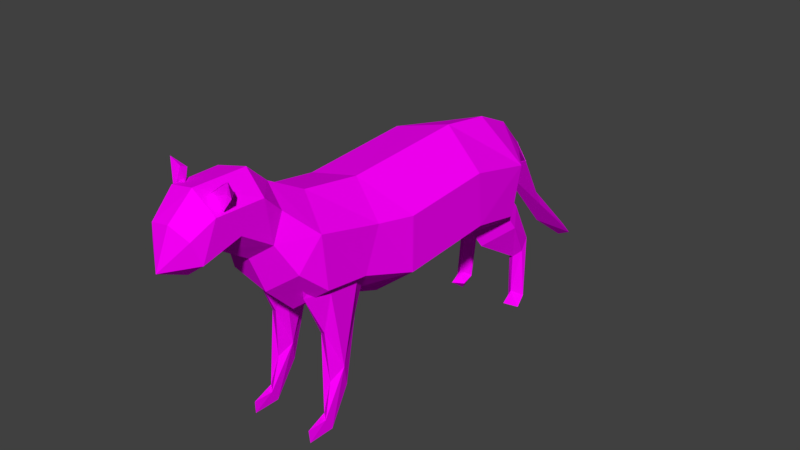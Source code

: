 # Source: cat.blend  (saved by Blender 2.77.0; exported with 4.5.12 LTS)
import bpy
from mathutils import Matrix  # noqa: F401  (used for matrix-valued properties, if any)

bpy.ops.wm.read_factory_settings(use_empty=True)
scene = bpy.context.scene
scene.name = 'Scene'

# ---- collections
col_collection_1 = bpy.data.collections.new('Collection 1'); scene.collection.children.link(col_collection_1)

# ---- images (referenced by path relative to the original .blend; pixels are not part of the script)
import os
ASSET_DIR = os.environ.get("B2B_ASSET_DIR", "")  # directory of the original .blend (textures are referenced by path, not embedded)
HERE = os.path.dirname(os.path.abspath(__file__))  # packed textures are extracted next to this script under _unpacked/

def load_image(name, relpath, width, height, colorspace="sRGB"):
    """Load a texture the original file referenced (path relative to the .blend, or extracted next to this script)."""
    p = next((c for c in (os.path.join(HERE, relpath), os.path.join(ASSET_DIR, relpath)) if relpath and os.path.exists(c)), "")
    if p:
        img = bpy.data.images.load(p, check_existing=True)
        img.name = name
    else:  # same state as the original file: an image datablock whose file is absent (Cycles renders it pink)
        img = bpy.data.images.new(name, width, height)
        img.source = "FILE"
        img.filepath = "//" + (relpath or name)
    img.colorspace_settings.name = colorspace
    return img
img_colorpalette_jpg = load_image('colorPalette.jpg', 'colorPalette.jpg', 1024, 1024, 'sRGB')

# ---- materials (node trees are filled in below, after node groups)
mat_material = bpy.data.materials.new('Material')
mat_material.alpha_threshold = 0.0
mat_material.roughness = 0.5
mat_material.line_color = (0.0, 0.0, 0.0, 1.0)

# ---- material node trees
mat_material.use_nodes = True; mat_material.node_tree.nodes.clear()
_N = mat_material.node_tree.nodes; _L = mat_material.node_tree.links
n0 = _N.new('ShaderNodeOutputMaterial'); n0.name = 'Material Output'; n0.location = (300, 300)
n1 = _N.new('ShaderNodeBsdfDiffuse'); n1.name = 'Diffuse BSDF'; n1.location = (10, 300)
n2 = _N.new('ShaderNodeTexImage'); n2.name = 'Image Texture'; n2.location = (228, 132)
n2.width = 140
n2.image = img_colorpalette_jpg
n3 = _N.new('ShaderNodeTexCoord'); n3.name = 'Texture Coordinate'; n3.location = (-183, 230)
_L.new(n1.outputs[0], n0.inputs[0])
_L.new(n3.outputs[2], n2.inputs[0])
_L.new(n2.outputs[0], n1.inputs[0])
n0.is_active_output = True

# ---- world
world_world = bpy.data.worlds.new('World'); scene.world = world_world
world_world.color = (0.05088, 0.05088, 0.05088)
world_world.use_sun_shadow = False
world_world.sun_shadow_jitter_overblur = 0.0
world_world.cycles.sampling_method = 'MANUAL'

# ---- meshes
me_cylinder_001 = bpy.data.meshes.new('Cylinder.001')
me_cylinder_001.from_pydata([(-0.3772, -3.383, 1.91), (-0.2522, -3.432, 1.765), (-0.5187, -3.395, 1.995), (-0.4697, -3.43, 1.559), (-0.3425, -3.352, 1.684), (-0.3819, -3.281, 1.861), (-0.5152, -3.326, 1.788), (0.4645, -3.41, 1.77), (0.374, -3.388, 1.791), (0.3509, -3.432, 1.602), (0.4083, -3.395, 1.949), (0.06141, -3.43, 1.68), (0.2345, -3.352, 1.637), (0.3649, -3.281, 1.763), (0.2334, -3.326, 1.839), (0.7697, -0.749, -0.1567), (0.7694, -0.7422, 0.6458), (0.1277, -1.085, 1.13), (0.07366, -2.658, 0.1521), (0.5367, -2.546, 0.4909), (-0.3875, -2.518, 1.446), (-0.3961, -2.834, 1.725), (0.03285, -3.318, 0.9782), (-0.3747, -3.522, 1.736), (0.2368, -3.834, 1.343), (-0.1036, -4.064, 0.9411), (0.141, 0.7718, 1.242), (0.7104, 1.558, -0.2664), (-0.06878, 2.188, 0.07991), (-0.6023, 2.11, 0.251), (-0.4131, 2.162, 0.6531), (-0.04611, 2.292, 0.0662), (0.3393, 2.424, 0.1989), (0.05105, 2.598, 0.3837), (-0.3188, 2.531, 0.302), (0.2115, 3.111, -0.8164), (-0.1732, 3.151, -0.7287), (0.03963, 3.075, -0.53), (-0.0101, 3.386, -1.268), (0.04082, 4.156, -1.633), (0.1763, 4.127, -1.726), (-0.1287, 4.163, -1.665), (-0.003931, 4.089, -1.801), (0.3654, -2.047, -1.821), (0.4286, -1.982, -1.348), (0.4728, -1.717, -1.496), (0.2628, -1.554, -0.6731), (0.3234, -1.783, -1.515), (0.4834, -2.026, -2.023), (0.4816, -2.144, -1.833), (0.3739, -2.067, -2.036), (0.4594, -2.412, -2.042), (0.4448, -2.422, -1.855), (0.2706, -1.95, -0.6951), (0.5217, -1.811, -1.161), (0.4067, -2.03, -0.6052), (0.1181, -1.803, 0.006708), (0.4077, -1.468, -0.5779), (0.2063, -2.234, 0.02335), (0.5371, -2.028, 0.02609), (0.2089, -1.329, -0.02594), (0.3832, -2.346, 0.0285), (0.5339, -1.546, 0.007949), (0.3864, -1.23, -0.02031), (0.265, 2.246, -1.084), (0.4207, 2.081, -1.243), (0.4155, 2.38, -1.973), (0.3376, 2.139, -2.087), (0.3648, 1.744, 0.1173), (0.5562, 2.22, -1.932), (0.4182, 2.079, -1.843), (0.5583, 2.087, -2.086), (0.4307, 1.876, -1.968), (0.3684, 2.428, -0.9552), (0.4999, 2.315, -0.9821), (0.5032, 2.199, -1.166), (0.3355, 2.12, -1.248), (0.369, 2.254, -0.7204), (0.1887, 1.84, -0.4714), (0.5868, 1.848, -0.6121), (0.3784, 1.31, -0.763), (0.406, 2.129, -0.4096), (0.5056, 1.494, -0.06203), (0.1795, 1.562, 0.009809), (0.3256, 1.057, -0.3894), (-0.6104, -2.047, -1.819), (-0.5022, -1.982, -1.354), (-0.4723, -1.717, -1.506), (-0.6026, -1.554, -0.6668), (-0.6229, -1.783, -1.511), (-0.5122, -2.026, -2.032), (-0.4958, -2.144, -1.842), (-0.6225, -2.067, -2.034), (-0.5379, -2.412, -2.048), (-0.5346, -2.422, -1.861), (-0.597, -1.95, -0.6894), (-0.3916, -1.811, -1.178), (-0.4528, -2.03, -0.613), (-0.6816, -1.803, 0.02373), (-0.4493, -1.468, -0.5859), (-0.5921, -2.234, 0.03184), (-0.2626, -2.028, 0.002917), (-0.5943, -1.329, -0.01747), (-0.4156, -2.346, 0.02004), (-0.2676, -1.546, -0.01484), (-0.4171, -1.23, -0.02884), (-0.6398, 2.246, -1.076), (-0.4999, 2.081, -1.249), (-0.5751, 2.38, -1.975), (-0.6634, 2.139, -2.081), (-0.4254, 1.744, 0.1102), (-0.431, 2.22, -1.948), (-0.5598, 2.079, -1.846), (-0.5345, 2.132, -2.16), (-0.4356, 2.035, -2.016), (-0.5594, 1.876, -1.972), (-0.5245, 2.428, -0.9577), (-0.3962, 2.315, -0.9971), (-0.4105, 2.199, -1.18), (-0.5853, 2.12, -1.246), (-0.5015, 2.254, -0.724), (-0.6571, 1.84, -0.4589), (-0.2742, 1.848, -0.6371), (-0.4961, 1.31, -0.7674), (-0.4348, 2.129, -0.4182), (-0.3024, 1.494, -0.08179), (-0.6202, 1.562, 0.02094), (-0.5129, 1.057, -0.3904), (-0.9863, -0.8312, 0.2431), (0.1388, 0.6384, -0.5681), (0.7695, 0.6476, 0.7415), (-0.6049, -1.12, 0.9747), (-0.9895, 0.6443, 0.3382), (0.6448, -1.509, 0.07481), (0.6671, -1.286, 0.7139), (0.1117, -1.523, -0.3769), (-0.5655, -1.544, -0.1945), (-0.8647, -1.47, 0.4217), (-0.5675, -2.227, -0.108), (0.1064, -2.257, -0.259), (0.106, -1.973, 1.263), (-0.5681, -2.067, 1.136), (-0.8647, -2.111, 0.5016), (-0.568, -2.666, 1.095), (0.617, -2.233, 0.9282), (0.02149, -2.843, 0.6604), (0.3494, -2.585, 1.29), (-0.3971, -2.806, 0.7501), (0.3726, -2.859, 1.553), (-0.5885, -2.967, 1.36), (0.01972, -2.78, 1.81), (-0.5567, -3.547, 1.357), (-0.3143, -3.884, 1.436), (-0.3419, -3.71, 0.8855), (0.291, -3.723, 1.035), (-0.02063, -3.904, 1.499), (-0.6481, 1.723, 0.8014), (-0.641, 0.6772, -0.3878), (0.119, 1.439, -0.7181), (0.1421, 1.537, 1.129), (0.07461, 2.182, 0.8297), (0.03229, 2.044, -0.2509), (0.3324, 2.424, 0.2001), (-0.3017, 2.525, 0.3019), (0.0491, 2.596, 0.3825), (-0.0411, 2.293, 0.06707), (-0.3955, 2.058, -0.1539), (0.3956, 2.136, 0.4756), (0.3831, 2.076, 0.01424), (0.7246, 1.721, 0.4773), (-0.9427, 1.644, 0.1088), (-0.6076, 1.467, -0.5567), (-0.008033, -3.708, 0.8119), (0.01116, -3.559, 1.824), (-0.4595, -3.795, 1.149), (0.3419, -3.541, 1.558), (0.3434, -3.205, 1.209), (-0.3862, -3.255, 1.05), (0.02742, -2.484, 1.533), (0.3517, -2.743, 0.9044), (-0.5003, -2.616, 0.2697), (-0.7633, -2.449, 0.7677), (0.645, -2.178, 0.1639), (-0.6425, 0.6244, 1.06), (0.7694, 0.7161, -0.06831), (0.1427, -0.7441, -0.6611), (-0.6433, -0.8192, -0.4791), (0.451, -1.097, 0.4356), (0.3295, -1.216, 0.4289), (0.2674, -1.783, 0.4679), (0.5542, -2.053, 0.4911), (0.4488, -2.432, 0.494), (0.552, -1.475, 0.4694), (0.3278, -2.298, 0.4878), (-0.5007, -1.098, 0.4397), (-0.6149, -1.217, 0.4533), (-0.6712, -1.784, 0.5026), (-0.4012, -2.054, 0.4777), (-0.505, -2.432, 0.4839), (-0.4044, -1.476, 0.4564), (-0.6188, -2.298, 0.498)], [], [(0, 1, 5), (1, 0, 3), (0, 5, 2), (0, 2, 3), (1, 3, 4), (1, 4, 5), (2, 5, 6), (3, 2, 6), (4, 3, 6), (5, 4, 6), (7, 8, 9), (7, 9, 13), (8, 7, 10), (9, 8, 11), (7, 13, 10), (8, 10, 11), (9, 11, 12), (9, 12, 13), (10, 13, 14), (11, 10, 14), (12, 11, 14), (13, 12, 14), (186, 185, 135), (15, 133, 135), (136, 138, 142), (181, 138, 180), (178, 141, 20), (178, 150, 148), (178, 20, 21), (176, 148, 175), (148, 150, 173), (22, 176, 154), (24, 173, 155), (174, 25, 152), (154, 24, 25), (184, 27, 169), (26, 130, 169), (168, 158, 161), (170, 29, 166), (156, 30, 29), (30, 160, 164), (32, 35, 37), (34, 33, 37), (28, 30, 163), (31, 32, 33), (31, 33, 34), (31, 38, 35), (31, 34, 36), (36, 37, 39), (38, 36, 41), (38, 42, 40), (35, 40, 39), (42, 41, 39), (42, 39, 40), (44, 55, 53), (44, 53, 43), (45, 57, 54), (46, 57, 45), (54, 49, 48), (47, 45, 48), (49, 52, 51), (50, 48, 51), (51, 52, 50), (55, 54, 59), (55, 61, 53), (47, 56, 46), (59, 54, 62), (57, 63, 62), (57, 46, 60), (53, 58, 56), (101, 104, 199, 197), (61, 59, 190, 191), (103, 101, 197, 198), (56, 58, 193, 189), (60, 56, 189, 188), (74, 69, 66), (76, 64, 67), (70, 65, 76), (70, 72, 71), (72, 67, 71), (74, 73, 77), (77, 64, 78), (64, 76, 80), (77, 78, 81), (74, 77, 81), (65, 75, 79), (80, 79, 82), (78, 80, 84), (78, 83, 68), (82, 81, 68), (68, 84, 82), (68, 83, 84), (86, 97, 95), (86, 95, 85), (87, 99, 96), (88, 99, 87), (96, 91, 90), (89, 87, 90), (91, 94, 93), (92, 90, 93), (93, 94, 92), (97, 96, 101), (97, 103, 95), (89, 98, 88), (101, 96, 104), (99, 105, 104), (99, 88, 102), (95, 100, 98), (63, 60, 188, 187), (62, 63, 187, 192), (105, 102, 195, 194), (59, 62, 192, 190), (104, 105, 194, 199), (117, 111, 108), (119, 106, 109), (112, 107, 119), (111, 114, 113), (112, 115, 114), (115, 109, 113), (115, 113, 114), (117, 116, 120), (120, 106, 121), (106, 119, 123), (120, 121, 124), (117, 120, 124), (107, 118, 122), (123, 122, 125), (121, 123, 127), (121, 126, 110), (125, 124, 110), (110, 127, 125), (110, 126, 127), (28, 165, 167), (165, 28, 163), (28, 29, 30), (30, 164, 163), (167, 162, 164), (28, 167, 168), (161, 28, 168), (28, 161, 166), (29, 28, 166), (160, 169, 167), (169, 27, 168), (159, 169, 160), (129, 158, 184), (129, 157, 171), (132, 183, 156), (156, 26, 159), (172, 154, 25), (173, 152, 155), (23, 152, 173), (154, 175, 24), (22, 172, 153), (151, 174, 152), (21, 149, 23), (177, 153, 151), (149, 177, 151), (179, 176, 22), (147, 177, 149), (146, 148, 179), (147, 145, 22), (20, 143, 149), (149, 143, 147), (180, 18, 145), (141, 143, 20), (141, 181, 143), (181, 180, 147), (178, 146, 144), (18, 179, 145), (140, 141, 178), (182, 144, 19), (139, 19, 18), (138, 139, 180), (134, 140, 144), (134, 17, 140), (133, 144, 182), (133, 134, 144), (135, 182, 139), (135, 133, 182), (131, 141, 140), (17, 131, 140), (131, 128, 137), (16, 134, 15), (183, 131, 17), (17, 26, 183), (130, 26, 17), (15, 184, 16), (184, 130, 16), (185, 184, 15), (186, 157, 185), (128, 132, 186), (185, 129, 184), (185, 15, 135), (137, 128, 136), (141, 137, 142), (138, 135, 139), (179, 144, 146), (143, 181, 147), (150, 178, 21), (154, 176, 175), (175, 148, 173), (21, 23, 173), (149, 151, 23), (171, 157, 170), (184, 158, 27), (159, 26, 169), (33, 32, 37), (36, 34, 37), (32, 31, 35), (38, 31, 36), (37, 35, 39), (42, 38, 41), (35, 38, 40), (41, 36, 39), (43, 53, 47), (55, 44, 54), (47, 46, 45), (54, 44, 49), (49, 44, 43), (43, 47, 50), (45, 54, 48), (50, 47, 48), (48, 49, 51), (52, 43, 50), (52, 49, 43), (47, 53, 56), (61, 55, 59), (54, 57, 62), (63, 57, 60), (53, 61, 58), (60, 46, 56), (74, 75, 69), (66, 64, 73), (73, 74, 66), (70, 76, 67), (70, 75, 65), (67, 64, 66), (75, 70, 69), (72, 70, 67), (67, 66, 71), (66, 69, 71), (69, 70, 71), (73, 64, 77), (78, 64, 80), (79, 74, 81), (75, 74, 79), (80, 65, 79), (76, 65, 80), (82, 79, 81), (83, 78, 84), (81, 78, 68), (84, 80, 82), (85, 95, 89), (97, 86, 96), (89, 88, 87), (96, 86, 91), (91, 86, 85), (85, 89, 92), (87, 96, 90), (92, 89, 90), (90, 91, 93), (94, 85, 92), (94, 91, 85), (89, 95, 98), (103, 97, 101), (96, 99, 104), (105, 99, 102), (95, 103, 100), (102, 88, 98), (117, 118, 111), (108, 106, 116), (116, 117, 108), (112, 119, 109), (112, 118, 107), (109, 106, 108), (118, 112, 111), (115, 112, 109), (109, 108, 113), (108, 111, 113), (111, 112, 114), (116, 106, 120), (121, 106, 123), (122, 117, 124), (118, 117, 122), (123, 107, 122), (119, 107, 123), (125, 122, 124), (126, 121, 127), (124, 121, 110), (127, 123, 125), (167, 165, 162), (160, 167, 164), (158, 166, 161), (158, 171, 166), (170, 156, 29), (171, 170, 166), (156, 160, 30), (167, 169, 168), (168, 27, 158), (156, 159, 160), (130, 184, 169), (158, 129, 171), (170, 132, 156), (157, 132, 170), (156, 183, 26), (25, 155, 152), (153, 172, 25), (174, 153, 25), (25, 24, 155), (24, 175, 173), (172, 22, 154), (23, 151, 152), (151, 153, 174), (177, 22, 153), (150, 21, 173), (179, 148, 176), (147, 22, 177), (146, 178, 148), (145, 179, 22), (21, 20, 149), (147, 180, 145), (19, 144, 179), (18, 19, 179), (144, 140, 178), (139, 182, 19), (180, 139, 18), (141, 142, 181), (181, 142, 138), (136, 135, 138), (131, 137, 141), (137, 136, 142), (128, 186, 136), (136, 186, 135), (16, 17, 134), (15, 134, 133), (128, 183, 132), (16, 130, 17), (185, 157, 129), (131, 183, 128), (186, 132, 157), (189, 187, 188), (189, 190, 192), (189, 193, 191), (189, 192, 187), (189, 191, 190), (196, 194, 195), (196, 197, 199), (196, 200, 198), (196, 199, 194), (196, 198, 197), (102, 98, 196, 195), (100, 103, 198, 200), (98, 100, 200, 196), (58, 61, 191, 193)])
_uv = me_cylinder_001.uv_layers.new(name='UVMap')
_uv.uv.foreach_set('vector', [0.3957, 0.02644, 0.3957, 0.02614, 0.3959, 0.02642, 0.3942, 0.02628, 0.3943, 0.02595, 0.3945, 0.02664, 0.3869, 0.02634, 0.387, 0.0262, 0.387, 0.02656, 0.3943, 0.02595, 0.3945, 0.02574, 0.3945, 0.02664, 0.3869, 0.0262, 0.3869, 0.02663, 0.3868, 0.02638, 0.3957, 0.02614, 0.3959, 0.02603, 0.3959, 0.02642, 0.3883, 0.0268, 0.3881, 0.02654, 0.3883, 0.02641, 0.3972, 0.02427, 0.3972, 0.02516, 0.3971, 0.02475, 0.3881, 0.02614, 0.3883, 0.0259, 0.3883, 0.02641, 0.3881, 0.02654, 0.3881, 0.02614, 0.3883, 0.02641, 0.3878, 0.02605, 0.3879, 0.02616, 0.3878, 0.02642, 0.3946, 0.02611, 0.3947, 0.02646, 0.3945, 0.02609, 0.3879, 0.02616, 0.3878, 0.02605, 0.3881, 0.0259, 0.3878, 0.02642, 0.3879, 0.02616, 0.3881, 0.02673, 0.3946, 0.02611, 0.3945, 0.02609, 0.3947, 0.02574, 0.3879, 0.02616, 0.3881, 0.0259, 0.3881, 0.02673, 0.3957, 0.02603, 0.3957, 0.02663, 0.3956, 0.02627, 0.3942, 0.02645, 0.3941, 0.0264, 0.3942, 0.02605, 0.3941, 0.02574, 0.3942, 0.02605, 0.394, 0.026, 0.3927, 0.02601, 0.3927, 0.02679, 0.3926, 0.02641, 0.3941, 0.0264, 0.3938, 0.02645, 0.394, 0.026, 0.3942, 0.02605, 0.3941, 0.0264, 0.394, 0.026, 0.6625, 0.02016, 0.6637, 0.01996, 0.6636, 0.02197, 0.6647, 0.02001, 0.6644, 0.02196, 0.6636, 0.02197, 0.6577, 0.01944, 0.6576, 0.01769, 0.6586, 0.01766, 0.6589, 0.01669, 0.6576, 0.01769, 0.6581, 0.01653, 0.6614, 0.02602, 0.6624, 0.02484, 0.6621, 0.02608, 0.6614, 0.02602, 0.6614, 0.02685, 0.6609, 0.02699, 0.6614, 0.02602, 0.6621, 0.02608, 0.662, 0.02695, 0.6566, 0.02762, 0.6573, 0.0269, 0.6571, 0.02862, 0.6609, 0.02699, 0.6614, 0.02685, 0.6614, 0.02883, 0.6649, 0.03108, 0.6644, 0.03136, 0.6645, 0.03004, 0.6567, 0.02929, 0.6575, 0.02887, 0.6569, 0.0296, 0.6668, 0.03221, 0.6675, 0.03232, 0.6668, 0.03307, 0.6562, 0.02886, 0.6567, 0.02929, 0.656, 0.02977, 0.6557, 0.01712, 0.6556, 0.01494, 0.6568, 0.01485, 0.6612, 0.01766, 0.6603, 0.01786, 0.6604, 0.01506, 0.6641, 0.01279, 0.6637, 0.01437, 0.6635, 0.01285, 0.6607, 0.03331, 0.6607, 0.03205, 0.6614, 0.0321, 0.6602, 0.02715, 0.6601, 0.02834, 0.6595, 0.02839, 0.6621, 0.01395, 0.6613, 0.01396, 0.6614, 0.01279, 0.6676, 0.03021, 0.6675, 0.0271, 0.6677, 0.02777, 0.6674, 0.03171, 0.6668, 0.03159, 0.667, 0.0296, 0.6654, 0.0324, 0.6654, 0.03385, 0.6649, 0.0329, 0.6595, 0.03201, 0.6599, 0.03261, 0.6593, 0.03268, 0.6595, 0.03201, 0.6593, 0.03268, 0.6589, 0.03217, 0.6571, 0.02977, 0.6571, 0.03266, 0.6567, 0.03197, 0.6595, 0.03201, 0.6589, 0.03217, 0.6594, 0.02961, 0.3063, 0.02109, 0.3067, 0.02078, 0.3067, 0.02384, 0.31, 0.02169, 0.3104, 0.02031, 0.3104, 0.02384, 0.3122, 0.02485, 0.312, 0.02307, 0.3122, 0.02286, 0.3068, 0.02373, 0.3067, 0.02089, 0.3068, 0.02078, 0.304, 0.02434, 0.3037, 0.02444, 0.3037, 0.02403, 0.304, 0.02434, 0.3037, 0.02403, 0.304, 0.02383, 0.6662, 0.03057, 0.6662, 0.03248, 0.666, 0.03225, 0.6662, 0.03057, 0.666, 0.03225, 0.6661, 0.02937, 0.6631, 0.02772, 0.6628, 0.02535, 0.6633, 0.02687, 0.6599, 0.03019, 0.6602, 0.02992, 0.6602, 0.03235, 0.6633, 0.02687, 0.6638, 0.02862, 0.6636, 0.02909, 0.6599, 0.03243, 0.6602, 0.03235, 0.6601, 0.03384, 0.256, 0.0264, 0.2565, 0.02649, 0.2564, 0.02696, 0.2545, 0.03049, 0.2547, 0.03036, 0.2547, 0.03135, 0.2597, 0.01619, 0.2598, 0.01666, 0.2592, 0.01628, 0.6637, 0.02547, 0.6633, 0.02687, 0.6637, 0.02385, 0.6662, 0.03248, 0.6664, 0.03413, 0.666, 0.03225, 0.6666, 0.01988, 0.6668, 0.02374, 0.6663, 0.02208, 0.6637, 0.02385, 0.6633, 0.02687, 0.6629, 0.02385, 0.6628, 0.02535, 0.6625, 0.0239, 0.6629, 0.02385, 0.6602, 0.02992, 0.6599, 0.03019, 0.6599, 0.02845, 0.667, 0.02193, 0.6675, 0.02369, 0.6668, 0.02374, 0.6654, 0.02386, 0.6647, 0.02385, 0.6647, 0.02385, 0.6654, 0.02386, 0.6642, 0.02388, 0.6637, 0.02385, 0.6637, 0.02385, 0.6642, 0.02388, 0.666, 0.02386, 0.6654, 0.02386, 0.6654, 0.02386, 0.666, 0.02386, 0.6668, 0.02374, 0.6675, 0.02369, 0.6675, 0.02369, 0.6668, 0.02374, 0.6661, 0.02378, 0.6668, 0.02374, 0.6668, 0.02374, 0.6661, 0.02378, 0.6661, 0.02703, 0.6669, 0.02908, 0.6668, 0.02935, 0.6582, 0.03031, 0.6579, 0.03049, 0.6589, 0.02848, 0.6573, 0.03131, 0.6573, 0.02977, 0.6575, 0.02979, 0.2593, 0.02648, 0.2597, 0.02653, 0.2595, 0.02706, 0.2477, 0.03041, 0.2477, 0.03113, 0.2474, 0.03082, 0.6661, 0.02703, 0.666, 0.02709, 0.666, 0.02635, 0.6576, 0.03127, 0.6579, 0.03049, 0.6579, 0.03237, 0.6579, 0.03049, 0.6582, 0.03031, 0.6589, 0.03247, 0.6576, 0.03127, 0.6579, 0.03237, 0.6575, 0.03211, 0.6569, 0.03404, 0.6568, 0.03333, 0.6569, 0.03266, 0.6666, 0.02734, 0.6664, 0.02731, 0.6665, 0.02565, 0.6674, 0.02534, 0.6665, 0.02565, 0.6666, 0.02398, 0.6579, 0.03237, 0.6589, 0.03247, 0.6589, 0.03363, 0.6579, 0.03237, 0.6579, 0.0338, 0.6575, 0.03378, 0.6666, 0.02398, 0.666, 0.0255, 0.6661, 0.02385, 0.6626, 0.03243, 0.6629, 0.03396, 0.6625, 0.03306, 0.6626, 0.03243, 0.6629, 0.03276, 0.6629, 0.03396, 0.6666, 0.03056, 0.6666, 0.03246, 0.6664, 0.03223, 0.6666, 0.03056, 0.6664, 0.03223, 0.6666, 0.02937, 0.6649, 0.02769, 0.6645, 0.02531, 0.665, 0.02686, 0.6675, 0.02007, 0.6678, 0.0198, 0.6678, 0.02223, 0.665, 0.02686, 0.6655, 0.0286, 0.6653, 0.02907, 0.6676, 0.02231, 0.6678, 0.02223, 0.6677, 0.02373, 0.2578, 0.02639, 0.2582, 0.02647, 0.2582, 0.02695, 0.2577, 0.03031, 0.2578, 0.03019, 0.2578, 0.03118, 0.2583, 0.01619, 0.2583, 0.01666, 0.2578, 0.0163, 0.6654, 0.02544, 0.665, 0.02686, 0.6654, 0.02386, 0.6666, 0.03246, 0.6668, 0.03414, 0.6664, 0.03223, 0.6651, 0.01992, 0.6654, 0.02382, 0.6649, 0.02212, 0.6654, 0.02386, 0.665, 0.02686, 0.6647, 0.02385, 0.6645, 0.02531, 0.6642, 0.02386, 0.6647, 0.02385, 0.6678, 0.0198, 0.6675, 0.02007, 0.6675, 0.01832, 0.6655, 0.02197, 0.6661, 0.02373, 0.6654, 0.02382, 0.6602, 0.02839, 0.6599, 0.02845, 0.6599, 0.02845, 0.6602, 0.02839, 0.6629, 0.02385, 0.6625, 0.0239, 0.6625, 0.0239, 0.6629, 0.02385, 0.6678, 0.01826, 0.6675, 0.01832, 0.6675, 0.01832, 0.6678, 0.01826, 0.6637, 0.02385, 0.6629, 0.02385, 0.6629, 0.02385, 0.6637, 0.02385, 0.6647, 0.02385, 0.6642, 0.02386, 0.6642, 0.02386, 0.6647, 0.02385, 0.6648, 0.01598, 0.6656, 0.01803, 0.6654, 0.01826, 0.6669, 0.01472, 0.6666, 0.01491, 0.6676, 0.01289, 0.6676, 0.01688, 0.6676, 0.01535, 0.6677, 0.01537, 0.2579, 0.01581, 0.2582, 0.01575, 0.2582, 0.01619, 0.258, 0.01541, 0.2584, 0.01546, 0.2582, 0.01575, 0.248, 0.03041, 0.248, 0.03114, 0.2478, 0.03101, 0.248, 0.03041, 0.2478, 0.03101, 0.2477, 0.03068, 0.662, 0.03283, 0.6622, 0.03276, 0.6622, 0.0335, 0.6662, 0.01566, 0.6666, 0.01491, 0.6666, 0.0168, 0.6666, 0.01491, 0.6669, 0.01472, 0.6675, 0.01687, 0.6662, 0.01566, 0.6666, 0.0168, 0.6661, 0.0165, 0.657, 0.03402, 0.6569, 0.03332, 0.657, 0.03266, 0.6653, 0.01627, 0.6651, 0.01626, 0.6652, 0.01463, 0.6661, 0.01428, 0.6652, 0.01463, 0.6653, 0.01295, 0.6666, 0.0168, 0.6675, 0.01687, 0.6676, 0.01803, 0.6666, 0.0168, 0.6665, 0.01822, 0.6662, 0.01816, 0.6653, 0.01295, 0.6647, 0.01444, 0.6648, 0.01279, 0.6631, 0.03401, 0.6634, 0.03243, 0.6634, 0.03365, 0.6631, 0.03401, 0.6629, 0.03336, 0.6634, 0.03243, 0.6644, 0.03314, 0.6646, 0.03317, 0.6644, 0.0343, 0.6646, 0.03317, 0.6644, 0.03314, 0.6649, 0.0324, 0.6613, 0.03103, 0.6607, 0.03205, 0.6603, 0.03114, 0.6621, 0.01395, 0.6614, 0.01279, 0.662, 0.01294, 0.6569, 0.0139, 0.6566, 0.01307, 0.6569, 0.01279, 0.6613, 0.03103, 0.6612, 0.02962, 0.6618, 0.03022, 0.6619, 0.0313, 0.6613, 0.03103, 0.6618, 0.03022, 0.6613, 0.03103, 0.6619, 0.0313, 0.6614, 0.0321, 0.6607, 0.03205, 0.6613, 0.03103, 0.6614, 0.0321, 0.6575, 0.01402, 0.6568, 0.01485, 0.6569, 0.0139, 0.6568, 0.01485, 0.6556, 0.01494, 0.6562, 0.01385, 0.6612, 0.01569, 0.6604, 0.01506, 0.6613, 0.01396, 0.6637, 0.01643, 0.6637, 0.01437, 0.6647, 0.01627, 0.6637, 0.01643, 0.6625, 0.01633, 0.6625, 0.0143, 0.6592, 0.02464, 0.6603, 0.02427, 0.6602, 0.02715, 0.6625, 0.01511, 0.6612, 0.01766, 0.6612, 0.01569, 0.6649, 0.03009, 0.6645, 0.03004, 0.6651, 0.02918, 0.6614, 0.02883, 0.662, 0.02955, 0.6615, 0.02962, 0.662, 0.02871, 0.662, 0.02955, 0.6614, 0.02883, 0.6562, 0.02886, 0.6571, 0.02862, 0.6567, 0.02929, 0.6649, 0.03108, 0.6649, 0.03009, 0.6655, 0.03008, 0.6595, 0.01365, 0.6591, 0.01314, 0.6595, 0.01279, 0.6603, 0.01528, 0.6597, 0.01511, 0.6601, 0.01355, 0.6591, 0.01455, 0.6587, 0.01349, 0.6595, 0.01365, 0.6597, 0.01511, 0.6591, 0.01455, 0.6595, 0.01365, 0.6563, 0.02633, 0.6566, 0.02762, 0.6562, 0.02788, 0.6588, 0.01582, 0.6591, 0.01455, 0.6597, 0.01511, 0.6569, 0.0261, 0.6573, 0.0269, 0.6563, 0.02633, 0.4747, 0.02798, 0.4741, 0.02789, 0.4741, 0.02666, 0.66, 0.01621, 0.6594, 0.01599, 0.6597, 0.01511, 0.6597, 0.01511, 0.6594, 0.01599, 0.6588, 0.01582, 0.4723, 0.02695, 0.4723, 0.02552, 0.4731, 0.02576, 0.6596, 0.01748, 0.6594, 0.01599, 0.66, 0.01621, 0.6596, 0.01748, 0.6589, 0.01669, 0.6594, 0.01599, 0.6638, 0.03243, 0.6632, 0.03138, 0.664, 0.03123, 0.6614, 0.02602, 0.6609, 0.02622, 0.6606, 0.02523, 0.4723, 0.02552, 0.4736, 0.02523, 0.4731, 0.02576, 0.6613, 0.02465, 0.6624, 0.02484, 0.6614, 0.02602, 0.6553, 0.02451, 0.6565, 0.02499, 0.6557, 0.02561, 0.6546, 0.02466, 0.6557, 0.02561, 0.6551, 0.02586, 0.6625, 0.03168, 0.6625, 0.03001, 0.6632, 0.03138, 0.6605, 0.02277, 0.6613, 0.02465, 0.6606, 0.02523, 0.6605, 0.02277, 0.6613, 0.02236, 0.6613, 0.02465, 0.6553, 0.02279, 0.6565, 0.02499, 0.6553, 0.02451, 0.6553, 0.02279, 0.6564, 0.02251, 0.6565, 0.02499, 0.6636, 0.02197, 0.6644, 0.02368, 0.6636, 0.02385, 0.6636, 0.02197, 0.6644, 0.02196, 0.6644, 0.02368, 0.6625, 0.02239, 0.6624, 0.02484, 0.6613, 0.02465, 0.6613, 0.02236, 0.6625, 0.02239, 0.6613, 0.02465, 0.6596, 0.01993, 0.6586, 0.02099, 0.6587, 0.01931, 0.6564, 0.02109, 0.6564, 0.02251, 0.6552, 0.02076, 0.6624, 0.01797, 0.6625, 0.02239, 0.6613, 0.02236, 0.6613, 0.02236, 0.6612, 0.01766, 0.6624, 0.01797, 0.6603, 0.01786, 0.6612, 0.01766, 0.6613, 0.02236, 0.6552, 0.02076, 0.6557, 0.01712, 0.6564, 0.02109, 0.6557, 0.01712, 0.657, 0.01765, 0.6564, 0.02109, 0.6637, 0.01996, 0.6647, 0.01627, 0.6647, 0.02001, 0.6625, 0.02016, 0.6625, 0.01633, 0.6637, 0.01996, 0.6586, 0.02099, 0.6592, 0.02464, 0.6575, 0.0214, 0.6637, 0.01996, 0.6637, 0.01643, 0.6647, 0.01627, 0.6637, 0.01996, 0.6647, 0.02001, 0.6636, 0.02197, 0.6587, 0.01931, 0.6586, 0.02099, 0.6577, 0.01944, 0.6596, 0.01748, 0.6587, 0.01931, 0.6586, 0.01766, 0.6625, 0.02378, 0.6636, 0.02197, 0.6636, 0.02385, 0.6563, 0.02633, 0.6565, 0.02499, 0.6569, 0.0261, 0.6644, 0.03196, 0.6638, 0.03243, 0.664, 0.03123, 0.6614, 0.02685, 0.6614, 0.02602, 0.662, 0.02695, 0.6562, 0.02886, 0.6566, 0.02762, 0.6571, 0.02862, 0.6609, 0.02872, 0.6609, 0.02699, 0.6614, 0.02883, 0.662, 0.02695, 0.662, 0.02871, 0.6614, 0.02883, 0.6597, 0.01511, 0.6595, 0.01365, 0.6601, 0.01355, 0.658, 0.02717, 0.6581, 0.02511, 0.6591, 0.02727, 0.6647, 0.01627, 0.6637, 0.01437, 0.6646, 0.0141, 0.6546, 0.0315, 0.6552, 0.02977, 0.6552, 0.03299, 0.6679, 0.03036, 0.6676, 0.03021, 0.6677, 0.02777, 0.6674, 0.02935, 0.6674, 0.03171, 0.667, 0.0296, 0.6565, 0.03018, 0.6571, 0.02977, 0.6567, 0.03197, 0.6599, 0.02839, 0.6595, 0.03201, 0.6594, 0.02961, 0.3121, 0.01892, 0.3119, 0.01825, 0.3124, 0.015, 0.3101, 0.02394, 0.31, 0.02169, 0.3104, 0.02384, 0.3017, 0.0244, 0.3015, 0.02314, 0.3017, 0.02092, 0.3064, 0.02391, 0.3063, 0.02109, 0.3067, 0.02384, 0.6669, 0.01904, 0.667, 0.02193, 0.6666, 0.01988, 0.6637, 0.02547, 0.6635, 0.02736, 0.6633, 0.02687, 0.6599, 0.03243, 0.6599, 0.03019, 0.6602, 0.03235, 0.6633, 0.02687, 0.6635, 0.02736, 0.6638, 0.02862, 0.6664, 0.02935, 0.6662, 0.03057, 0.6661, 0.02937, 0.6669, 0.01904, 0.6666, 0.01988, 0.6669, 0.01849, 0.6631, 0.02772, 0.6633, 0.02687, 0.6636, 0.02909, 0.6599, 0.03389, 0.6599, 0.03243, 0.6601, 0.03384, 0.2558, 0.02688, 0.256, 0.0264, 0.2564, 0.02696, 0.2598, 0.01666, 0.2592, 0.01683, 0.2592, 0.01628, 0.2519, 0.03143, 0.2518, 0.03076, 0.2519, 0.03047, 0.6666, 0.01988, 0.667, 0.02193, 0.6668, 0.02374, 0.6642, 0.02388, 0.6637, 0.02547, 0.6637, 0.02385, 0.6633, 0.02687, 0.6628, 0.02535, 0.6629, 0.02385, 0.6602, 0.02839, 0.6602, 0.02992, 0.6599, 0.02845, 0.666, 0.03225, 0.6664, 0.03413, 0.666, 0.03411, 0.6661, 0.02378, 0.6663, 0.02208, 0.6668, 0.02374, 0.6661, 0.02703, 0.6664, 0.02731, 0.6669, 0.02908, 0.6585, 0.02839, 0.6579, 0.03049, 0.6575, 0.03052, 0.666, 0.02709, 0.6661, 0.02703, 0.6668, 0.02935, 0.6573, 0.03131, 0.6575, 0.02979, 0.6575, 0.03193, 0.6671, 0.02869, 0.6664, 0.02731, 0.6666, 0.02734, 0.6589, 0.02848, 0.6579, 0.03049, 0.6585, 0.02839, 0.6664, 0.02731, 0.6671, 0.02869, 0.6669, 0.02908, 0.249, 0.03118, 0.2487, 0.03084, 0.249, 0.03045, 0.2477, 0.03113, 0.2475, 0.03165, 0.2474, 0.03082, 0.259, 0.02713, 0.2592, 0.02686, 0.2595, 0.02706, 0.2592, 0.02686, 0.2593, 0.02648, 0.2595, 0.02706, 0.6575, 0.03052, 0.6579, 0.03049, 0.6576, 0.03127, 0.6579, 0.03237, 0.6579, 0.03049, 0.6589, 0.03247, 0.6665, 0.02565, 0.6661, 0.02703, 0.666, 0.0255, 0.6664, 0.02731, 0.6661, 0.02703, 0.6665, 0.02565, 0.6674, 0.02534, 0.6666, 0.02734, 0.6665, 0.02565, 0.6575, 0.03403, 0.6573, 0.03393, 0.6575, 0.03193, 0.6666, 0.02398, 0.6665, 0.02565, 0.666, 0.0255, 0.6579, 0.0338, 0.6579, 0.03237, 0.6589, 0.03363, 0.6575, 0.03211, 0.6579, 0.03237, 0.6575, 0.03378, 0.6675, 0.02418, 0.6674, 0.02534, 0.6666, 0.02398, 0.6655, 0.01907, 0.6655, 0.02197, 0.6651, 0.01992, 0.6654, 0.02544, 0.6653, 0.02733, 0.665, 0.02686, 0.6676, 0.02231, 0.6675, 0.02007, 0.6678, 0.02223, 0.665, 0.02686, 0.6653, 0.02733, 0.6655, 0.0286, 0.6668, 0.02935, 0.6666, 0.03056, 0.6666, 0.02937, 0.6655, 0.01907, 0.6651, 0.01992, 0.6655, 0.01852, 0.6649, 0.02769, 0.665, 0.02686, 0.6653, 0.02907, 0.6676, 0.02378, 0.6676, 0.02231, 0.6677, 0.02373, 0.2576, 0.02686, 0.2578, 0.02639, 0.2582, 0.02695, 0.2583, 0.01666, 0.2578, 0.01686, 0.2578, 0.0163, 0.2521, 0.03142, 0.2519, 0.03075, 0.2521, 0.03047, 0.6651, 0.01992, 0.6655, 0.02197, 0.6654, 0.02382, 0.666, 0.02386, 0.6654, 0.02544, 0.6654, 0.02386, 0.665, 0.02686, 0.6645, 0.02531, 0.6647, 0.02385, 0.6678, 0.01826, 0.6678, 0.0198, 0.6675, 0.01832, 0.6664, 0.03223, 0.6668, 0.03414, 0.6665, 0.03412, 0.6647, 0.02383, 0.6649, 0.02212, 0.6654, 0.02382, 0.6648, 0.01598, 0.6651, 0.01626, 0.6656, 0.01803, 0.6671, 0.01279, 0.6666, 0.01491, 0.6662, 0.01492, 0.6677, 0.01535, 0.6676, 0.01519, 0.6677, 0.01279, 0.6676, 0.01688, 0.6677, 0.01537, 0.6677, 0.01751, 0.6658, 0.01762, 0.6651, 0.01626, 0.6653, 0.01627, 0.6676, 0.01289, 0.6666, 0.01491, 0.6671, 0.01279, 0.6651, 0.01626, 0.6658, 0.01762, 0.6656, 0.01803, 0.2511, 0.03066, 0.2515, 0.03047, 0.2515, 0.03109, 0.248, 0.03114, 0.2477, 0.03163, 0.2478, 0.03101, 0.2577, 0.01605, 0.2579, 0.01581, 0.2582, 0.01619, 0.2579, 0.01581, 0.258, 0.01541, 0.2582, 0.01575, 0.6662, 0.01492, 0.6666, 0.01491, 0.6662, 0.01566, 0.6666, 0.0168, 0.6666, 0.01491, 0.6675, 0.01687, 0.6652, 0.01463, 0.6648, 0.01598, 0.6647, 0.01444, 0.6651, 0.01626, 0.6648, 0.01598, 0.6652, 0.01463, 0.6661, 0.01428, 0.6653, 0.01627, 0.6652, 0.01463, 0.6678, 0.01746, 0.6677, 0.01734, 0.6678, 0.01535, 0.6653, 0.01295, 0.6652, 0.01463, 0.6647, 0.01444, 0.6665, 0.01822, 0.6666, 0.0168, 0.6676, 0.01803, 0.6661, 0.0165, 0.6666, 0.0168, 0.6662, 0.01816, 0.6661, 0.01312, 0.6661, 0.01428, 0.6653, 0.01295, 0.6644, 0.0343, 0.6646, 0.03317, 0.6649, 0.03405, 0.6575, 0.01402, 0.6569, 0.0139, 0.6569, 0.01279, 0.6637, 0.01437, 0.6628, 0.01282, 0.6635, 0.01285, 0.6637, 0.01437, 0.6625, 0.0143, 0.6628, 0.01282, 0.6591, 0.02727, 0.6602, 0.02715, 0.6595, 0.02839, 0.6619, 0.03349, 0.6607, 0.03331, 0.6614, 0.0321, 0.6625, 0.01511, 0.6613, 0.01396, 0.6621, 0.01395, 0.6569, 0.0139, 0.6568, 0.01485, 0.6562, 0.01385, 0.6641, 0.01279, 0.6646, 0.0141, 0.6637, 0.01437, 0.6625, 0.01511, 0.6612, 0.01569, 0.6613, 0.01396, 0.657, 0.01765, 0.6557, 0.01712, 0.6568, 0.01485, 0.6637, 0.01437, 0.6637, 0.01643, 0.6625, 0.0143, 0.6591, 0.02727, 0.6592, 0.02464, 0.6602, 0.02715, 0.6581, 0.02511, 0.6592, 0.02464, 0.6591, 0.02727, 0.6625, 0.01511, 0.6624, 0.01797, 0.6612, 0.01766, 0.6675, 0.03232, 0.6671, 0.03356, 0.6668, 0.03307, 0.6655, 0.03008, 0.6649, 0.03009, 0.6651, 0.02918, 0.6668, 0.03221, 0.6671, 0.03171, 0.6675, 0.03232, 0.6675, 0.03232, 0.6675, 0.03347, 0.6671, 0.03356, 0.6567, 0.02929, 0.6571, 0.02862, 0.6575, 0.02887, 0.6649, 0.03009, 0.6649, 0.03108, 0.6645, 0.03004, 0.6601, 0.01355, 0.6595, 0.01365, 0.6595, 0.01279, 0.6595, 0.01365, 0.6587, 0.01349, 0.6591, 0.01314, 0.6655, 0.03124, 0.6649, 0.03108, 0.6655, 0.03008, 0.6614, 0.02685, 0.662, 0.02695, 0.6614, 0.02883, 0.6563, 0.02633, 0.6573, 0.0269, 0.6566, 0.02762, 0.6655, 0.0324, 0.6649, 0.03108, 0.6655, 0.03124, 0.6569, 0.0261, 0.6573, 0.02604, 0.6573, 0.0269, 0.465, 0.02213, 0.4655, 0.0219, 0.4654, 0.02346, 0.6603, 0.01528, 0.66, 0.01621, 0.6597, 0.01511, 0.4731, 0.02681, 0.4723, 0.02695, 0.4731, 0.02576, 0.6557, 0.02561, 0.6565, 0.02499, 0.6563, 0.02633, 0.6632, 0.02994, 0.6638, 0.02918, 0.6644, 0.02965, 0.6606, 0.02523, 0.6613, 0.02465, 0.6614, 0.02602, 0.6546, 0.02466, 0.6553, 0.02451, 0.6557, 0.02561, 0.6632, 0.03138, 0.6625, 0.03001, 0.6632, 0.02994, 0.6596, 0.01748, 0.6586, 0.01766, 0.6589, 0.01669, 0.6589, 0.01669, 0.6586, 0.01766, 0.6576, 0.01769, 0.6626, 0.02203, 0.6636, 0.02197, 0.6625, 0.02378, 0.6596, 0.01993, 0.6587, 0.01931, 0.6596, 0.01748, 0.6587, 0.01931, 0.6577, 0.01944, 0.6586, 0.01766, 0.6586, 0.02099, 0.6575, 0.0214, 0.6577, 0.01944, 0.6626, 0.02203, 0.6625, 0.02016, 0.6636, 0.02197, 0.6604, 0.02137, 0.6613, 0.02236, 0.6605, 0.02277, 0.6552, 0.02076, 0.6564, 0.02251, 0.6553, 0.02279, 0.6586, 0.02099, 0.6603, 0.02427, 0.6592, 0.02464, 0.6604, 0.02137, 0.6603, 0.01786, 0.6613, 0.02236, 0.6637, 0.01996, 0.6625, 0.01633, 0.6637, 0.01643, 0.6596, 0.01993, 0.6603, 0.02427, 0.6586, 0.02099, 0.6575, 0.0214, 0.6592, 0.02464, 0.6581, 0.02511, 0.6552, 0.03116, 0.6556, 0.03262, 0.6553, 0.03237, 0.6552, 0.03116, 0.6558, 0.03058, 0.6558, 0.03181, 0.6552, 0.03116, 0.6553, 0.03006, 0.6556, 0.02977, 0.6552, 0.03116, 0.6558, 0.03181, 0.6556, 0.03262, 0.6552, 0.03116, 0.6556, 0.02977, 0.6558, 0.03058, 0.6558, 0.03115, 0.6562, 0.03262, 0.656, 0.03237, 0.6558, 0.03115, 0.6565, 0.03058, 0.6565, 0.03182, 0.6558, 0.03115, 0.656, 0.03006, 0.6562, 0.02977, 0.6558, 0.03115, 0.6565, 0.03182, 0.6562, 0.03262, 0.6558, 0.03115, 0.6562, 0.02977, 0.6565, 0.03058, 0.6647, 0.02383, 0.6654, 0.02382, 0.6654, 0.02382, 0.6647, 0.02383, 0.6665, 0.03412, 0.6668, 0.03414, 0.6668, 0.03414, 0.6665, 0.03412, 0.6654, 0.02382, 0.6661, 0.02373, 0.6661, 0.02373, 0.6654, 0.02382, 0.666, 0.03411, 0.6664, 0.03413, 0.6664, 0.03413, 0.666, 0.03411])
_ca = me_cylinder_001.color_attributes.new('Col', 'BYTE_COLOR', 'CORNER')
_ca.data.foreach_set('color', [1.0, 1.0, 1.0, 1.0, 1.0, 1.0, 1.0, 1.0, 1.0, 1.0, 1.0, 1.0, 1.0, 1.0, 1.0, 1.0, 1.0, 1.0, 1.0, 1.0, 1.0, 1.0, 1.0, 1.0, 1.0, 1.0, 1.0, 1.0, 1.0, 1.0, 1.0, 1.0, 1.0, 1.0, 1.0, 1.0, 1.0, 1.0, 1.0, 1.0, 1.0, 1.0, 1.0, 1.0, 1.0, 1.0, 1.0, 1.0, 1.0, 1.0, 1.0, 1.0, 1.0, 1.0, 1.0, 1.0, 1.0, 1.0, 1.0, 1.0, 1.0, 1.0, 1.0, 1.0, 1.0, 1.0, 1.0, 1.0, 1.0, 1.0, 1.0, 1.0, 1.0, 1.0, 1.0, 1.0, 1.0, 1.0, 1.0, 1.0, 1.0, 1.0, 1.0, 1.0, 1.0, 1.0, 1.0, 1.0, 1.0, 1.0, 1.0, 1.0, 1.0, 1.0, 1.0, 1.0, 1.0, 1.0, 1.0, 1.0, 1.0, 1.0, 1.0, 1.0, 1.0, 1.0, 1.0, 1.0, 1.0, 1.0, 1.0, 1.0, 1.0, 1.0, 1.0, 1.0, 1.0, 1.0, 1.0, 1.0, 1.0, 1.0, 1.0, 1.0, 1.0, 1.0, 1.0, 1.0, 1.0, 1.0, 1.0, 1.0, 1.0, 1.0, 1.0, 1.0, 1.0, 1.0, 1.0, 1.0, 1.0, 1.0, 1.0, 1.0, 1.0, 1.0, 1.0, 1.0, 1.0, 1.0, 1.0, 1.0, 1.0, 1.0, 1.0, 1.0, 1.0, 1.0, 1.0, 1.0, 1.0, 1.0, 1.0, 1.0, 1.0, 1.0, 1.0, 1.0, 1.0, 1.0, 1.0, 1.0, 1.0, 1.0, 1.0, 1.0, 1.0, 1.0, 1.0, 1.0, 1.0, 1.0, 1.0, 1.0, 1.0, 1.0, 1.0, 1.0, 1.0, 1.0, 1.0, 1.0, 1.0, 1.0, 1.0, 1.0, 1.0, 1.0, 1.0, 1.0, 1.0, 1.0, 1.0, 1.0, 1.0, 1.0, 1.0, 1.0, 1.0, 1.0, 1.0, 1.0, 1.0, 1.0, 1.0, 1.0, 1.0, 1.0, 1.0, 1.0, 1.0, 1.0, 1.0, 1.0, 1.0, 1.0, 1.0, 1.0, 1.0, 1.0, 1.0, 1.0, 1.0, 1.0, 1.0, 1.0, 1.0, 1.0, 1.0, 1.0, 1.0, 1.0, 1.0, 1.0, 1.0, 1.0, 1.0, 1.0, 1.0, 1.0, 1.0, 1.0, 1.0, 1.0, 1.0, 1.0, 1.0, 1.0, 1.0, 1.0, 1.0, 1.0, 1.0, 1.0, 1.0, 1.0, 1.0, 1.0, 1.0, 1.0, 1.0, 1.0, 1.0, 1.0, 1.0, 1.0, 1.0, 1.0, 1.0, 1.0, 1.0, 1.0, 1.0, 1.0, 1.0, 1.0, 1.0, 1.0, 1.0, 1.0, 1.0, 1.0, 1.0, 1.0, 1.0, 1.0, 1.0, 1.0, 1.0, 1.0, 1.0, 1.0, 1.0, 1.0, 1.0, 1.0, 1.0, 1.0, 1.0, 1.0, 1.0, 1.0, 1.0, 1.0, 1.0, 1.0, 1.0, 1.0, 1.0, 1.0, 1.0, 1.0, 1.0, 1.0, 1.0, 1.0, 1.0, 1.0, 1.0, 1.0, 1.0, 1.0, 1.0, 1.0, 1.0, 1.0, 1.0, 1.0, 1.0, 1.0, 1.0, 1.0, 1.0, 1.0, 1.0, 1.0, 1.0, 1.0, 1.0, 1.0, 1.0, 1.0, 1.0, 1.0, 1.0, 1.0, 1.0, 1.0, 1.0, 1.0, 1.0, 1.0, 1.0, 1.0, 1.0, 1.0, 1.0, 1.0, 1.0, 1.0, 1.0, 1.0, 1.0, 1.0, 1.0, 1.0, 1.0, 1.0, 1.0, 1.0, 1.0, 1.0, 1.0, 1.0, 1.0, 1.0, 1.0, 1.0, 1.0, 1.0, 1.0, 1.0, 1.0, 1.0, 1.0, 1.0, 1.0, 1.0, 1.0, 1.0, 1.0, 1.0, 1.0, 1.0, 1.0, 1.0, 1.0, 1.0, 1.0, 1.0, 1.0, 1.0, 1.0, 1.0, 1.0, 1.0, 1.0, 1.0, 1.0, 1.0, 1.0, 1.0, 1.0, 1.0, 1.0, 1.0, 1.0, 1.0, 1.0, 1.0, 1.0, 1.0, 1.0, 1.0, 1.0, 1.0, 1.0, 1.0, 1.0, 1.0, 1.0, 1.0, 1.0, 1.0, 1.0, 1.0, 1.0, 1.0, 1.0, 1.0, 1.0, 1.0, 1.0, 1.0, 1.0, 1.0, 1.0, 1.0, 1.0, 1.0, 1.0, 1.0, 1.0, 1.0, 1.0, 1.0, 1.0, 1.0, 1.0, 1.0, 1.0, 1.0, 1.0, 1.0, 1.0, 1.0, 1.0, 1.0, 1.0, 1.0, 1.0, 1.0, 1.0, 1.0, 1.0, 1.0, 1.0, 1.0, 1.0, 1.0, 1.0, 1.0, 1.0, 1.0, 1.0, 1.0, 1.0, 1.0, 1.0, 1.0, 1.0, 1.0, 1.0, 1.0, 1.0, 1.0, 1.0, 1.0, 1.0, 1.0, 1.0, 1.0, 1.0, 1.0, 1.0, 1.0, 1.0, 1.0, 1.0, 1.0, 1.0, 1.0, 1.0, 1.0, 1.0, 1.0, 1.0, 1.0, 1.0, 1.0, 1.0, 1.0, 1.0, 1.0, 1.0, 1.0, 1.0, 1.0, 1.0, 1.0, 1.0, 1.0, 1.0, 1.0, 1.0, 1.0, 1.0, 1.0, 1.0, 1.0, 1.0, 1.0, 1.0, 1.0, 1.0, 1.0, 1.0, 1.0, 1.0, 1.0, 1.0, 1.0, 1.0, 1.0, 1.0, 1.0, 1.0, 1.0, 1.0, 1.0, 1.0, 1.0, 1.0, 1.0, 1.0, 1.0, 1.0, 1.0, 1.0, 1.0, 1.0, 1.0, 1.0, 1.0, 1.0, 1.0, 1.0, 1.0, 1.0, 1.0, 1.0, 1.0, 1.0, 1.0, 1.0, 1.0, 1.0, 1.0, 1.0, 1.0, 1.0, 1.0, 1.0, 1.0, 1.0, 1.0, 1.0, 1.0, 1.0, 1.0, 1.0, 1.0, 1.0, 1.0, 1.0, 1.0, 1.0, 1.0, 1.0, 1.0, 1.0, 1.0, 1.0, 1.0, 1.0, 1.0, 1.0, 1.0, 1.0, 1.0, 1.0, 1.0, 1.0, 1.0, 1.0, 1.0, 1.0, 1.0, 1.0, 1.0, 1.0, 1.0, 1.0, 1.0, 1.0, 1.0, 1.0, 1.0, 1.0, 1.0, 1.0, 1.0, 1.0, 1.0, 1.0, 1.0, 1.0, 1.0, 1.0, 1.0, 1.0, 1.0, 1.0, 1.0, 1.0, 1.0, 1.0, 1.0, 1.0, 1.0, 1.0, 1.0, 1.0, 1.0, 1.0, 1.0, 1.0, 1.0, 1.0, 1.0, 1.0, 1.0, 1.0, 1.0, 1.0, 1.0, 1.0, 1.0, 1.0, 1.0, 1.0, 1.0, 1.0, 1.0, 1.0, 1.0, 1.0, 1.0, 1.0, 1.0, 1.0, 1.0, 1.0, 1.0, 1.0, 1.0, 1.0, 1.0, 1.0, 1.0, 1.0, 1.0, 1.0, 1.0, 1.0, 1.0, 1.0, 1.0, 1.0, 1.0, 1.0, 1.0, 1.0, 1.0, 1.0, 1.0, 1.0, 1.0, 1.0, 1.0, 1.0, 1.0, 1.0, 1.0, 1.0, 1.0, 1.0, 1.0, 1.0, 1.0, 1.0, 1.0, 1.0, 1.0, 1.0, 1.0, 1.0, 1.0, 1.0, 1.0, 1.0, 1.0, 1.0, 1.0, 1.0, 1.0, 1.0, 1.0, 1.0, 1.0, 1.0, 1.0, 1.0, 1.0, 1.0, 1.0, 1.0, 1.0, 1.0, 1.0, 1.0, 1.0, 1.0, 1.0, 1.0, 1.0, 1.0, 1.0, 1.0, 1.0, 1.0, 1.0, 1.0, 1.0, 1.0, 1.0, 1.0, 1.0, 1.0, 1.0, 1.0, 1.0, 1.0, 1.0, 1.0, 1.0, 1.0, 1.0, 1.0, 1.0, 1.0, 1.0, 1.0, 1.0, 1.0, 1.0, 1.0, 1.0, 1.0, 1.0, 1.0, 1.0, 1.0, 1.0, 1.0, 1.0, 1.0, 1.0, 1.0, 1.0, 1.0, 1.0, 1.0, 1.0, 1.0, 1.0, 1.0, 1.0, 1.0, 1.0, 1.0, 1.0, 1.0, 1.0, 1.0, 1.0, 1.0, 1.0, 1.0, 1.0, 1.0, 1.0, 1.0, 1.0, 1.0, 1.0, 1.0, 1.0, 1.0, 1.0, 1.0, 1.0, 1.0, 1.0, 1.0, 1.0, 1.0, 1.0, 1.0, 1.0, 1.0, 1.0, 1.0, 1.0, 1.0, 1.0, 1.0, 1.0, 1.0, 1.0, 1.0, 1.0, 1.0, 1.0, 1.0, 1.0, 1.0, 1.0, 1.0, 1.0, 1.0, 1.0, 1.0, 1.0, 1.0, 1.0, 1.0, 1.0, 1.0, 1.0, 1.0, 1.0, 1.0, 1.0, 1.0, 1.0, 1.0, 1.0, 1.0, 1.0, 1.0, 1.0, 1.0, 1.0, 1.0, 1.0, 1.0, 1.0, 1.0, 1.0, 1.0, 1.0, 1.0, 1.0, 1.0, 1.0, 1.0, 1.0, 1.0, 1.0, 1.0, 1.0, 1.0, 1.0, 1.0, 1.0, 1.0, 1.0, 1.0, 1.0, 1.0, 1.0, 1.0, 1.0, 1.0, 1.0, 1.0, 1.0, 1.0, 1.0, 1.0, 1.0, 1.0, 1.0, 1.0, 1.0, 1.0, 1.0, 1.0, 1.0, 1.0, 1.0, 1.0, 1.0, 1.0, 1.0, 1.0, 1.0, 1.0, 1.0, 1.0, 1.0, 1.0, 1.0, 1.0, 1.0, 1.0, 1.0, 1.0, 1.0, 1.0, 1.0, 1.0, 1.0, 1.0, 1.0, 1.0, 1.0, 1.0, 1.0, 1.0, 1.0, 1.0, 1.0, 1.0, 1.0, 1.0, 1.0, 1.0, 1.0, 1.0, 1.0, 1.0, 1.0, 1.0, 1.0, 1.0, 1.0, 1.0, 1.0, 1.0, 1.0, 1.0, 1.0, 1.0, 1.0, 1.0, 1.0, 1.0, 1.0, 1.0, 1.0, 1.0, 1.0, 1.0, 1.0, 1.0, 1.0, 1.0, 1.0, 1.0, 1.0, 1.0, 1.0, 1.0, 1.0, 1.0, 1.0, 1.0, 1.0, 1.0, 1.0, 1.0, 1.0, 1.0, 1.0, 1.0, 1.0, 1.0, 1.0, 1.0, 1.0, 1.0, 1.0, 1.0, 1.0, 1.0, 1.0, 1.0, 1.0, 1.0, 1.0, 1.0, 1.0, 1.0, 1.0, 1.0, 1.0, 1.0, 1.0, 1.0, 1.0, 1.0, 1.0, 1.0, 1.0, 1.0, 1.0, 1.0, 1.0, 1.0, 1.0, 1.0, 1.0, 1.0, 1.0, 1.0, 1.0, 1.0, 1.0, 1.0, 1.0, 1.0, 1.0, 1.0, 1.0, 1.0, 1.0, 1.0, 1.0, 1.0, 1.0, 1.0, 1.0, 1.0, 1.0, 1.0, 1.0, 1.0, 1.0, 1.0, 1.0, 1.0, 1.0, 1.0, 1.0, 1.0, 1.0, 1.0, 1.0, 1.0, 1.0, 1.0, 1.0, 1.0, 1.0, 1.0, 1.0, 1.0, 1.0, 1.0, 1.0, 1.0, 1.0, 1.0, 1.0, 1.0, 1.0, 1.0, 1.0, 1.0, 1.0, 1.0, 1.0, 1.0, 1.0, 1.0, 1.0, 1.0, 1.0, 1.0, 1.0, 1.0, 1.0, 1.0, 1.0, 1.0, 1.0, 1.0, 1.0, 1.0, 1.0, 1.0, 1.0, 1.0, 1.0, 1.0, 1.0, 1.0, 1.0, 1.0, 1.0, 1.0, 1.0, 1.0, 1.0, 1.0, 1.0, 1.0, 1.0, 1.0, 1.0, 1.0, 1.0, 1.0, 1.0, 1.0, 1.0, 1.0, 1.0, 1.0, 1.0, 1.0, 1.0, 1.0, 1.0, 1.0, 1.0, 1.0, 1.0, 1.0, 1.0, 1.0, 1.0, 1.0, 1.0, 1.0, 1.0, 1.0, 1.0, 1.0, 1.0, 1.0, 1.0, 1.0, 1.0, 1.0, 1.0, 1.0, 1.0, 1.0, 1.0, 1.0, 1.0, 1.0, 1.0, 1.0, 1.0, 1.0, 1.0, 1.0, 1.0, 1.0, 1.0, 1.0, 1.0, 1.0, 1.0, 1.0, 1.0, 1.0, 1.0, 1.0, 1.0, 1.0, 1.0, 1.0, 1.0, 1.0, 1.0, 1.0, 1.0, 1.0, 1.0, 1.0, 1.0, 1.0, 1.0, 1.0, 1.0, 1.0, 1.0, 1.0, 1.0, 1.0, 1.0, 1.0, 1.0, 1.0, 1.0, 1.0, 1.0, 1.0, 1.0, 1.0, 1.0, 1.0, 1.0, 1.0, 1.0, 1.0, 1.0, 1.0, 1.0, 1.0, 1.0, 1.0, 1.0, 1.0, 1.0, 1.0, 1.0, 1.0, 1.0, 1.0, 1.0, 1.0, 1.0, 1.0, 1.0, 1.0, 1.0, 1.0, 1.0, 1.0, 1.0, 1.0, 1.0, 1.0, 1.0, 1.0, 1.0, 1.0, 1.0, 1.0, 1.0, 1.0, 1.0, 1.0, 1.0, 1.0, 1.0, 1.0, 1.0, 1.0, 1.0, 1.0, 1.0, 1.0, 1.0, 1.0, 1.0, 1.0, 1.0, 1.0, 1.0, 1.0, 1.0, 1.0, 1.0, 1.0, 1.0, 1.0, 1.0, 1.0, 1.0, 1.0, 1.0, 1.0, 1.0, 1.0, 1.0, 1.0, 1.0, 1.0, 1.0, 1.0, 1.0, 1.0, 1.0, 1.0, 1.0, 1.0, 1.0, 1.0, 1.0, 1.0, 1.0, 1.0, 1.0, 1.0, 1.0, 1.0, 1.0, 1.0, 1.0, 1.0, 1.0, 1.0, 1.0, 1.0, 1.0, 1.0, 1.0, 1.0, 1.0, 1.0, 1.0, 1.0, 1.0, 1.0, 1.0, 1.0, 1.0, 1.0, 1.0, 1.0, 1.0, 1.0, 1.0, 1.0, 1.0, 1.0, 1.0, 1.0, 1.0, 1.0, 1.0, 1.0, 1.0, 1.0, 1.0, 1.0, 1.0, 1.0, 1.0, 1.0, 1.0, 1.0, 1.0, 1.0, 1.0, 1.0, 1.0, 1.0, 1.0, 1.0, 1.0, 1.0, 1.0, 1.0, 1.0, 1.0, 1.0, 1.0, 1.0, 1.0, 1.0, 1.0, 1.0, 1.0, 1.0, 1.0, 1.0, 1.0, 1.0, 1.0, 1.0, 1.0, 1.0, 1.0, 1.0, 1.0, 1.0, 1.0, 1.0, 1.0, 1.0, 1.0, 1.0, 1.0, 1.0, 1.0, 1.0, 1.0, 1.0, 1.0, 1.0, 1.0, 1.0, 1.0, 1.0, 1.0, 1.0, 1.0, 1.0, 1.0, 1.0, 1.0, 1.0, 1.0, 1.0, 1.0, 1.0, 1.0, 1.0, 1.0, 1.0, 1.0, 1.0, 1.0, 1.0, 1.0, 1.0, 1.0, 1.0, 1.0, 1.0, 1.0, 1.0, 1.0, 1.0, 1.0, 1.0, 1.0, 1.0, 1.0, 1.0, 1.0, 1.0, 1.0, 1.0, 1.0, 1.0, 1.0, 1.0, 1.0, 1.0, 1.0, 1.0, 1.0, 1.0, 1.0, 1.0, 1.0, 1.0, 1.0, 1.0, 1.0, 1.0, 1.0, 1.0, 1.0, 1.0, 1.0, 1.0, 1.0, 1.0, 1.0, 1.0, 1.0, 1.0, 1.0, 1.0, 1.0, 1.0, 1.0, 1.0, 1.0, 1.0, 1.0, 1.0, 1.0, 1.0, 1.0, 1.0, 1.0, 1.0, 1.0, 1.0, 1.0, 1.0, 1.0, 1.0, 1.0, 1.0, 1.0, 1.0, 1.0, 1.0, 1.0, 1.0, 1.0, 1.0, 1.0, 1.0, 1.0, 1.0, 1.0, 1.0, 1.0, 1.0, 1.0, 1.0, 1.0, 1.0, 1.0, 1.0, 1.0, 1.0, 1.0, 1.0, 1.0, 1.0, 1.0, 1.0, 1.0, 1.0, 1.0, 1.0, 1.0, 1.0, 1.0, 1.0, 1.0, 1.0, 1.0, 1.0, 1.0, 1.0, 1.0, 1.0, 1.0, 1.0, 1.0, 1.0, 1.0, 1.0, 1.0, 1.0, 1.0, 1.0, 1.0, 1.0, 1.0, 1.0, 1.0, 1.0, 1.0, 1.0, 1.0, 1.0, 1.0, 1.0, 1.0, 1.0, 1.0, 1.0, 1.0, 1.0, 1.0, 1.0, 1.0, 1.0, 1.0, 1.0, 1.0, 1.0, 1.0, 1.0, 1.0, 1.0, 1.0, 1.0, 1.0, 1.0, 1.0, 1.0, 1.0, 1.0, 1.0, 1.0, 1.0, 1.0, 1.0, 1.0, 1.0, 1.0, 1.0, 1.0, 1.0, 1.0, 1.0, 1.0, 1.0, 1.0, 1.0, 1.0, 1.0, 1.0, 1.0, 1.0, 1.0, 1.0, 1.0, 1.0, 1.0, 1.0, 1.0, 1.0, 1.0, 1.0, 1.0, 1.0, 1.0, 1.0, 1.0, 1.0, 1.0, 1.0, 1.0, 1.0, 1.0, 1.0, 1.0, 1.0, 1.0, 1.0, 1.0, 1.0, 1.0, 1.0, 1.0, 1.0, 1.0, 1.0, 1.0, 1.0, 1.0, 1.0, 1.0, 1.0, 1.0, 1.0, 1.0, 1.0, 1.0, 1.0, 1.0, 1.0, 1.0, 1.0, 1.0, 1.0, 1.0, 1.0, 1.0, 1.0, 1.0, 1.0, 1.0, 1.0, 1.0, 1.0, 1.0, 1.0, 1.0, 1.0, 1.0, 1.0, 1.0, 1.0, 1.0, 1.0, 1.0, 1.0, 1.0, 1.0, 1.0, 1.0, 1.0, 1.0, 1.0, 1.0, 1.0, 1.0, 1.0, 1.0, 1.0, 1.0, 1.0, 1.0, 1.0, 1.0, 1.0, 1.0, 1.0, 1.0, 1.0, 1.0, 1.0, 1.0, 1.0, 1.0, 1.0, 1.0, 1.0, 1.0, 1.0, 1.0, 1.0, 1.0, 1.0, 1.0, 1.0, 1.0, 1.0, 1.0, 1.0, 1.0, 1.0, 1.0, 1.0, 1.0, 1.0, 1.0, 1.0, 1.0, 1.0, 1.0, 1.0, 1.0, 1.0, 1.0, 1.0, 1.0, 1.0, 1.0, 1.0, 1.0, 1.0, 1.0, 1.0, 1.0, 1.0, 1.0, 1.0, 1.0, 1.0, 1.0, 1.0, 1.0, 1.0, 1.0, 1.0, 1.0, 1.0, 1.0, 1.0, 1.0, 1.0, 1.0, 1.0, 1.0, 1.0, 1.0, 1.0, 1.0, 1.0, 1.0, 1.0, 1.0, 1.0, 1.0, 1.0, 1.0, 1.0, 1.0, 1.0, 1.0, 1.0, 1.0, 1.0, 1.0, 1.0, 1.0, 1.0, 1.0, 1.0, 1.0, 1.0, 1.0, 1.0, 1.0, 1.0, 1.0, 1.0, 1.0, 1.0, 1.0, 1.0, 1.0, 1.0, 1.0, 1.0, 1.0, 1.0, 1.0, 1.0, 1.0, 1.0, 1.0, 1.0, 1.0, 1.0, 1.0, 1.0, 1.0, 1.0, 1.0, 1.0, 1.0, 1.0, 1.0, 1.0, 1.0, 1.0, 1.0, 1.0, 1.0, 1.0, 1.0, 1.0, 1.0, 1.0, 1.0, 1.0, 1.0, 1.0, 1.0, 1.0, 1.0, 1.0, 1.0, 1.0, 1.0, 1.0, 1.0, 1.0, 1.0, 1.0, 1.0, 1.0, 1.0, 1.0, 1.0, 1.0, 1.0, 1.0, 1.0, 1.0, 1.0, 1.0, 1.0, 1.0, 1.0, 1.0, 1.0, 1.0, 1.0, 1.0, 1.0, 1.0, 1.0, 1.0, 1.0, 1.0, 1.0, 1.0, 1.0, 1.0, 1.0, 1.0, 1.0, 1.0, 1.0, 1.0, 1.0, 1.0, 1.0, 1.0, 1.0, 1.0, 1.0, 1.0, 1.0, 1.0, 1.0, 1.0, 1.0, 1.0, 1.0, 1.0, 1.0, 1.0, 1.0, 1.0, 1.0, 1.0, 1.0, 1.0, 1.0, 1.0, 1.0, 1.0, 1.0, 1.0, 1.0, 1.0, 1.0, 1.0, 1.0, 1.0, 1.0, 1.0, 1.0, 1.0, 1.0, 1.0, 1.0, 1.0, 1.0, 1.0, 1.0, 1.0, 1.0, 1.0, 1.0, 1.0, 1.0, 1.0, 1.0, 1.0, 1.0, 1.0, 1.0, 1.0, 1.0, 1.0, 1.0, 1.0, 1.0, 1.0, 1.0, 1.0, 1.0, 1.0, 1.0, 1.0, 1.0, 1.0, 1.0, 1.0, 1.0, 1.0, 1.0, 1.0, 1.0, 1.0, 1.0, 1.0, 1.0, 1.0, 1.0, 1.0, 1.0, 1.0, 1.0, 1.0, 1.0, 1.0, 1.0, 1.0, 1.0, 1.0, 1.0, 1.0, 1.0, 1.0, 1.0, 1.0, 1.0, 1.0, 1.0, 1.0, 1.0, 1.0, 1.0, 1.0, 1.0, 1.0, 1.0, 1.0, 1.0, 1.0, 1.0, 1.0, 1.0, 1.0, 1.0, 1.0, 1.0, 1.0, 1.0, 1.0, 1.0, 1.0, 1.0, 1.0, 1.0, 1.0, 1.0, 1.0, 1.0, 1.0, 1.0, 1.0, 1.0, 1.0, 1.0, 1.0, 1.0, 1.0, 1.0, 1.0, 1.0, 1.0, 1.0, 1.0, 1.0, 1.0, 1.0, 1.0, 1.0, 1.0, 1.0, 1.0, 1.0, 1.0, 1.0, 1.0, 1.0, 1.0, 1.0, 1.0, 1.0, 1.0, 1.0, 1.0, 1.0, 1.0, 1.0, 1.0, 1.0, 1.0, 1.0, 1.0, 1.0, 1.0, 1.0, 1.0, 1.0, 1.0, 1.0, 1.0, 1.0, 1.0, 1.0, 1.0, 1.0, 1.0, 1.0, 1.0, 1.0, 1.0, 1.0, 1.0, 1.0, 1.0, 1.0, 1.0, 1.0, 1.0, 1.0, 1.0, 1.0, 1.0, 1.0, 1.0, 1.0, 1.0, 1.0, 1.0, 1.0, 1.0, 1.0, 1.0, 1.0, 1.0, 1.0, 1.0, 1.0, 1.0, 1.0, 1.0, 1.0, 1.0, 1.0, 1.0, 1.0, 1.0, 1.0, 1.0, 1.0, 1.0, 1.0, 1.0, 1.0, 1.0, 1.0, 1.0, 1.0, 1.0, 1.0, 1.0, 1.0, 1.0, 1.0, 1.0, 1.0, 1.0, 1.0, 1.0, 1.0, 1.0, 1.0, 1.0, 1.0, 1.0, 1.0, 1.0, 1.0, 1.0, 1.0, 1.0, 1.0, 1.0, 1.0, 1.0, 1.0, 1.0, 1.0, 1.0, 1.0, 1.0, 1.0, 1.0, 1.0, 1.0, 1.0, 1.0, 1.0, 1.0, 1.0, 1.0, 1.0, 1.0, 1.0, 1.0, 1.0, 1.0, 1.0, 1.0, 1.0, 1.0, 1.0, 1.0, 1.0, 1.0, 1.0, 1.0, 1.0, 1.0, 1.0, 1.0, 1.0, 1.0, 1.0, 1.0, 1.0, 1.0, 1.0, 1.0, 1.0, 1.0, 1.0, 1.0, 1.0, 1.0, 1.0, 1.0, 1.0, 1.0, 1.0, 1.0, 1.0, 1.0, 1.0, 1.0, 1.0, 1.0, 1.0, 1.0, 1.0, 1.0, 1.0, 1.0, 1.0, 1.0, 1.0, 1.0, 1.0, 1.0, 1.0, 1.0, 1.0, 1.0, 1.0, 1.0, 1.0, 1.0, 1.0, 1.0, 1.0, 1.0, 1.0, 1.0, 1.0, 1.0, 1.0, 1.0, 1.0, 1.0, 1.0, 1.0, 1.0, 1.0, 1.0, 1.0, 1.0, 1.0, 1.0, 1.0, 1.0, 1.0, 1.0, 1.0, 1.0, 1.0, 1.0, 1.0, 1.0, 1.0, 1.0, 1.0, 1.0, 1.0, 1.0, 1.0, 1.0, 1.0, 1.0, 1.0, 1.0, 1.0, 1.0, 1.0, 1.0, 1.0, 1.0, 1.0, 1.0, 1.0, 1.0, 1.0, 1.0, 1.0, 1.0, 1.0, 1.0, 1.0, 1.0, 1.0, 1.0, 1.0, 1.0, 1.0, 1.0, 1.0, 1.0, 1.0, 1.0, 1.0, 1.0, 1.0, 1.0, 1.0, 1.0, 1.0, 1.0, 1.0, 1.0, 1.0, 1.0, 1.0, 1.0, 1.0, 1.0, 1.0, 1.0, 1.0, 1.0, 1.0, 1.0, 1.0, 1.0, 1.0, 1.0, 1.0, 1.0, 1.0, 1.0, 1.0, 1.0, 1.0, 1.0, 1.0, 1.0, 1.0, 1.0, 1.0, 1.0, 1.0, 1.0, 1.0, 1.0, 1.0, 1.0, 1.0, 1.0, 1.0, 1.0, 1.0, 1.0, 1.0, 1.0, 1.0, 1.0, 1.0, 1.0, 1.0, 1.0, 1.0, 1.0, 1.0, 1.0, 1.0, 1.0, 1.0, 1.0, 1.0, 1.0, 1.0, 1.0, 1.0, 1.0, 1.0, 1.0, 1.0, 1.0, 1.0, 1.0, 1.0, 1.0, 1.0, 1.0, 1.0, 1.0, 1.0, 1.0, 1.0, 1.0, 1.0, 1.0, 1.0, 1.0, 1.0, 1.0, 1.0, 1.0, 1.0, 1.0, 1.0, 1.0, 1.0, 1.0, 1.0, 1.0, 1.0, 1.0, 1.0, 1.0, 1.0, 1.0, 1.0, 1.0, 1.0, 1.0, 1.0, 1.0, 1.0, 1.0, 1.0, 1.0, 1.0, 1.0, 1.0, 1.0, 1.0, 1.0, 1.0, 1.0, 1.0, 1.0, 1.0, 1.0, 1.0, 1.0, 1.0, 1.0, 1.0, 1.0, 1.0, 1.0, 1.0, 1.0, 1.0, 1.0, 1.0, 1.0, 1.0, 1.0, 1.0, 1.0, 1.0, 1.0, 1.0, 1.0, 1.0, 1.0, 1.0, 1.0, 1.0, 1.0, 1.0, 1.0, 1.0, 1.0, 1.0, 1.0, 1.0, 1.0, 1.0, 1.0, 1.0, 1.0, 1.0, 1.0, 1.0, 1.0, 1.0, 1.0, 1.0, 1.0, 1.0, 1.0, 1.0, 1.0, 1.0, 1.0, 1.0, 1.0, 1.0, 1.0, 1.0, 1.0, 1.0, 1.0, 1.0, 1.0, 1.0, 1.0, 1.0, 1.0, 1.0, 1.0, 1.0, 1.0, 1.0, 1.0, 1.0, 1.0, 1.0, 1.0, 1.0, 1.0, 1.0, 1.0, 1.0, 1.0, 1.0, 1.0, 1.0, 1.0, 1.0, 1.0, 1.0, 1.0, 1.0, 1.0, 1.0, 1.0, 1.0, 1.0, 1.0, 1.0, 1.0, 1.0, 1.0, 1.0, 1.0, 1.0, 1.0, 1.0, 1.0, 1.0, 1.0, 1.0, 1.0, 1.0, 1.0, 1.0, 1.0, 1.0, 1.0, 1.0, 1.0, 1.0, 1.0, 1.0, 1.0, 1.0, 1.0, 1.0, 1.0, 1.0, 1.0, 1.0, 1.0, 1.0, 1.0, 1.0, 1.0, 1.0, 1.0, 1.0, 1.0, 1.0, 1.0, 1.0, 1.0, 1.0, 1.0, 1.0, 1.0, 1.0, 1.0, 1.0, 1.0, 1.0, 1.0, 1.0, 1.0, 1.0, 1.0, 1.0, 1.0, 1.0, 1.0, 1.0, 1.0, 1.0, 1.0, 1.0, 1.0, 1.0, 1.0, 1.0, 1.0, 1.0, 1.0, 1.0, 1.0, 1.0, 1.0, 1.0, 1.0, 1.0, 1.0, 1.0, 1.0, 1.0, 1.0, 1.0, 1.0, 1.0, 1.0, 1.0, 1.0, 1.0, 1.0, 1.0, 1.0, 1.0, 1.0, 1.0, 1.0, 1.0, 1.0, 1.0, 1.0, 1.0, 1.0, 1.0, 1.0, 1.0, 1.0, 1.0, 1.0, 1.0, 1.0, 1.0, 1.0, 1.0, 1.0, 1.0, 1.0, 1.0, 1.0, 1.0, 1.0, 1.0, 1.0, 1.0, 1.0, 1.0, 1.0, 1.0, 1.0, 1.0, 1.0, 1.0, 1.0, 1.0, 1.0, 1.0, 1.0, 1.0, 1.0, 1.0, 1.0, 1.0, 1.0, 1.0, 1.0, 1.0, 1.0, 1.0, 1.0, 1.0, 1.0, 1.0, 1.0, 1.0, 1.0, 1.0, 1.0, 1.0, 1.0, 1.0, 1.0, 1.0, 1.0, 1.0, 1.0, 1.0, 1.0, 1.0, 1.0, 1.0, 1.0, 1.0, 1.0, 1.0, 1.0, 1.0, 1.0, 1.0, 1.0, 1.0, 1.0, 1.0, 1.0, 1.0, 1.0, 1.0, 1.0, 1.0, 1.0, 1.0, 1.0, 1.0, 1.0, 1.0, 1.0, 1.0, 1.0, 1.0, 1.0, 1.0, 1.0, 1.0, 1.0, 1.0, 1.0, 1.0, 1.0, 1.0, 1.0, 1.0, 1.0, 1.0, 1.0, 1.0, 1.0, 1.0, 1.0, 1.0, 1.0, 1.0, 1.0, 1.0, 1.0, 1.0, 1.0, 1.0, 1.0, 1.0, 1.0, 1.0, 1.0, 1.0, 1.0, 1.0, 1.0, 1.0, 1.0, 1.0, 1.0, 1.0, 1.0, 1.0, 1.0, 1.0, 1.0, 1.0, 1.0, 1.0, 1.0, 1.0, 1.0, 1.0, 1.0, 1.0, 1.0, 1.0, 1.0, 1.0, 1.0, 1.0, 1.0, 1.0, 1.0, 1.0, 1.0, 1.0, 1.0, 1.0, 1.0, 1.0, 1.0, 1.0, 1.0, 1.0, 1.0, 1.0, 1.0, 1.0, 1.0, 1.0, 1.0, 1.0, 1.0, 1.0, 1.0, 1.0, 1.0, 1.0, 1.0, 1.0, 1.0, 1.0, 1.0, 1.0, 1.0, 1.0, 1.0, 1.0, 1.0, 1.0, 1.0, 1.0, 1.0, 1.0, 1.0, 1.0, 1.0, 1.0, 1.0, 1.0, 1.0, 1.0, 1.0, 1.0, 1.0, 1.0, 1.0, 1.0, 1.0, 1.0, 1.0, 1.0, 1.0, 1.0, 1.0, 1.0, 1.0, 1.0, 1.0, 1.0, 1.0, 1.0, 1.0, 1.0, 1.0, 1.0, 1.0, 1.0, 1.0, 1.0, 1.0, 1.0, 1.0, 1.0, 1.0, 1.0, 1.0, 1.0, 1.0, 1.0, 1.0, 1.0, 1.0, 1.0, 1.0, 1.0, 1.0, 1.0, 1.0, 1.0, 1.0, 1.0, 1.0, 1.0, 1.0, 1.0, 1.0, 1.0, 1.0, 1.0, 1.0, 1.0, 1.0, 1.0, 1.0, 1.0, 1.0, 1.0, 1.0, 1.0, 1.0, 1.0, 1.0, 1.0, 1.0, 1.0, 1.0, 1.0, 1.0, 1.0, 1.0, 1.0, 1.0, 1.0, 1.0, 1.0, 1.0, 1.0, 1.0, 1.0, 1.0, 1.0, 1.0, 1.0, 1.0, 1.0, 1.0, 1.0, 1.0, 1.0, 1.0, 1.0, 1.0, 1.0, 1.0, 1.0, 1.0, 1.0, 1.0, 1.0, 1.0, 1.0, 1.0, 1.0, 1.0, 1.0, 1.0, 1.0, 1.0, 1.0, 1.0, 1.0, 1.0, 1.0, 1.0, 1.0, 1.0, 1.0, 1.0, 1.0, 1.0, 1.0, 1.0, 1.0, 1.0, 1.0, 1.0, 1.0, 1.0, 1.0, 1.0, 1.0, 1.0, 1.0, 1.0, 1.0, 1.0, 1.0, 1.0, 1.0, 1.0, 1.0, 1.0, 1.0, 1.0, 1.0, 1.0, 1.0, 1.0, 1.0, 1.0, 1.0, 1.0, 1.0, 1.0, 1.0, 1.0, 1.0, 1.0, 1.0, 1.0, 1.0, 1.0, 1.0, 1.0, 1.0, 1.0, 1.0, 1.0, 1.0, 1.0, 1.0, 1.0, 1.0, 1.0, 1.0, 1.0, 1.0, 1.0, 1.0, 1.0, 1.0, 1.0, 1.0, 1.0, 1.0, 1.0, 1.0, 1.0, 1.0, 1.0, 1.0, 1.0, 1.0, 1.0, 1.0, 1.0, 1.0, 1.0, 1.0, 1.0, 1.0, 1.0, 1.0, 1.0, 1.0, 1.0, 1.0, 1.0, 1.0, 1.0, 1.0, 1.0, 1.0, 1.0, 1.0, 1.0, 1.0, 1.0, 1.0, 1.0, 1.0, 1.0, 1.0, 1.0, 1.0, 1.0, 1.0, 1.0, 1.0, 1.0, 1.0, 1.0, 1.0, 1.0, 1.0, 1.0, 1.0, 1.0, 1.0, 1.0, 1.0, 1.0, 1.0, 1.0, 1.0, 1.0, 1.0, 1.0, 1.0, 1.0, 1.0, 1.0, 1.0, 1.0, 1.0, 1.0, 1.0, 1.0, 1.0, 1.0, 1.0, 1.0, 1.0, 1.0, 1.0, 1.0, 1.0, 1.0, 1.0, 1.0, 1.0, 1.0, 1.0, 1.0, 1.0, 1.0, 1.0, 1.0, 1.0, 1.0, 1.0, 1.0, 1.0, 1.0, 1.0, 1.0, 1.0, 1.0, 1.0, 1.0, 1.0, 1.0, 1.0, 1.0, 1.0, 1.0, 1.0, 1.0, 1.0, 1.0, 1.0, 1.0, 1.0, 1.0, 1.0, 1.0, 1.0, 1.0, 1.0, 1.0, 1.0, 1.0, 1.0, 1.0, 1.0, 1.0, 1.0, 1.0, 1.0, 1.0, 1.0, 1.0, 1.0, 1.0, 1.0, 1.0, 1.0, 1.0, 1.0, 1.0, 1.0, 1.0, 1.0, 1.0, 1.0, 1.0, 1.0, 1.0, 1.0, 1.0, 1.0, 1.0, 1.0, 1.0, 1.0, 1.0, 1.0, 1.0, 1.0, 1.0, 1.0, 1.0, 1.0, 1.0, 1.0, 1.0, 1.0, 1.0, 1.0, 1.0, 1.0, 1.0, 1.0, 1.0, 1.0, 1.0, 1.0, 1.0, 1.0, 1.0, 1.0, 1.0, 1.0, 1.0, 1.0, 1.0, 1.0, 1.0, 1.0, 1.0, 1.0, 1.0, 1.0, 1.0, 1.0, 1.0, 1.0, 1.0, 1.0, 1.0, 1.0, 1.0, 1.0, 1.0, 1.0, 1.0, 1.0, 1.0, 1.0, 1.0, 1.0, 1.0, 1.0, 1.0, 1.0, 1.0, 1.0, 1.0, 1.0, 1.0, 1.0, 1.0, 1.0, 1.0, 1.0, 1.0, 1.0, 1.0, 1.0, 1.0, 1.0, 1.0, 1.0, 1.0, 1.0, 1.0, 1.0, 1.0, 1.0, 1.0, 1.0, 1.0, 1.0, 1.0, 1.0, 1.0, 1.0, 1.0, 1.0, 1.0, 1.0, 1.0, 1.0, 1.0, 1.0, 1.0, 1.0, 1.0, 1.0, 1.0, 1.0, 1.0, 1.0, 1.0, 1.0, 1.0, 1.0, 1.0, 1.0, 1.0, 1.0, 1.0, 1.0, 1.0, 1.0, 1.0, 1.0, 1.0, 1.0, 1.0, 1.0, 1.0, 1.0, 1.0, 1.0, 1.0, 1.0, 1.0, 1.0, 1.0, 1.0, 1.0, 1.0, 1.0, 1.0, 1.0, 1.0, 1.0, 1.0, 1.0, 1.0, 1.0, 1.0, 1.0, 1.0, 1.0, 1.0, 1.0, 1.0, 1.0, 1.0, 1.0, 1.0, 1.0, 1.0, 1.0, 1.0, 1.0, 1.0, 1.0, 1.0, 1.0, 1.0, 1.0, 1.0, 1.0, 1.0, 1.0, 1.0, 1.0, 1.0, 1.0, 1.0, 1.0, 1.0, 1.0, 1.0, 1.0, 1.0, 1.0, 1.0, 1.0, 1.0, 1.0, 1.0, 1.0, 1.0, 1.0, 1.0, 1.0, 1.0, 1.0, 1.0, 1.0, 1.0, 1.0, 1.0, 1.0, 1.0, 1.0, 1.0, 1.0, 1.0, 1.0, 1.0, 1.0, 1.0, 1.0, 1.0, 1.0, 1.0, 1.0, 1.0, 1.0, 1.0, 1.0, 1.0, 1.0, 1.0, 1.0, 1.0, 1.0, 1.0, 1.0, 1.0, 1.0, 1.0, 1.0, 1.0, 1.0, 1.0, 1.0, 1.0, 1.0, 1.0, 1.0, 1.0, 1.0, 1.0, 1.0, 1.0, 1.0, 1.0, 1.0, 1.0, 1.0, 1.0, 1.0, 1.0, 1.0, 1.0, 1.0, 1.0, 1.0, 1.0, 1.0, 1.0, 1.0, 1.0, 1.0, 1.0, 1.0, 1.0, 1.0, 1.0, 1.0, 1.0, 1.0, 1.0, 1.0, 1.0, 1.0, 1.0, 1.0, 1.0, 1.0, 1.0, 1.0, 1.0, 1.0, 1.0, 1.0, 1.0, 1.0, 1.0, 1.0, 1.0, 1.0, 1.0, 1.0, 1.0, 1.0, 1.0, 1.0, 1.0, 1.0, 1.0, 1.0, 1.0, 1.0, 1.0, 1.0, 1.0, 1.0, 1.0, 1.0, 1.0, 1.0, 1.0, 1.0, 1.0, 1.0, 1.0, 1.0, 1.0, 1.0, 1.0, 1.0, 1.0, 1.0, 1.0, 1.0, 1.0, 1.0, 1.0, 1.0, 1.0, 1.0, 1.0, 1.0, 1.0, 1.0, 1.0, 1.0, 1.0, 1.0, 1.0, 1.0, 1.0, 1.0, 1.0, 1.0, 1.0, 1.0, 1.0, 1.0, 1.0, 1.0, 1.0, 1.0, 1.0, 1.0, 1.0, 1.0, 1.0, 1.0, 1.0, 1.0, 1.0, 1.0, 1.0, 1.0, 1.0, 1.0, 1.0, 1.0, 1.0, 1.0, 1.0, 1.0, 1.0, 1.0, 1.0, 1.0, 1.0, 1.0, 1.0, 1.0, 1.0, 1.0, 1.0, 1.0, 1.0, 1.0, 1.0, 1.0, 1.0, 1.0, 1.0, 1.0, 1.0, 1.0, 1.0, 1.0, 1.0, 1.0, 1.0, 1.0, 1.0, 1.0, 1.0, 1.0, 1.0, 1.0, 1.0, 1.0, 1.0, 1.0, 1.0, 1.0, 1.0, 1.0, 1.0, 1.0, 1.0, 1.0, 1.0, 1.0, 1.0, 1.0, 1.0, 1.0, 1.0, 1.0, 1.0, 1.0, 1.0, 1.0, 1.0, 1.0, 1.0, 1.0, 1.0, 1.0, 1.0, 1.0, 1.0, 1.0, 1.0, 1.0, 1.0, 1.0, 1.0, 1.0, 1.0, 1.0, 1.0, 1.0, 1.0, 1.0, 1.0, 1.0, 1.0, 1.0, 1.0, 1.0, 1.0, 1.0, 1.0, 1.0, 1.0, 1.0, 1.0, 1.0, 1.0, 1.0, 1.0, 1.0, 1.0, 1.0, 1.0, 1.0, 1.0, 1.0, 1.0, 1.0, 1.0, 1.0, 1.0, 1.0, 1.0, 1.0, 1.0, 1.0, 1.0, 1.0, 1.0, 1.0, 1.0, 1.0, 1.0, 1.0, 1.0, 1.0, 1.0, 1.0, 1.0, 1.0, 1.0, 1.0, 1.0, 1.0, 1.0, 1.0, 1.0, 1.0, 1.0, 1.0, 1.0, 1.0, 1.0, 1.0, 1.0, 1.0, 1.0, 1.0, 1.0, 1.0, 1.0, 1.0, 1.0, 1.0, 1.0, 1.0, 1.0, 1.0, 1.0, 1.0, 1.0, 1.0, 1.0, 1.0, 1.0, 1.0, 1.0, 1.0, 1.0, 1.0, 1.0, 1.0, 1.0, 1.0, 1.0, 1.0, 1.0, 1.0, 1.0, 1.0, 1.0, 1.0, 1.0, 1.0, 1.0, 1.0, 1.0, 1.0, 1.0, 1.0, 1.0, 1.0, 1.0, 1.0, 1.0, 1.0, 1.0, 1.0, 1.0, 1.0, 1.0, 1.0, 1.0, 1.0, 1.0, 1.0, 1.0, 1.0, 1.0, 1.0, 1.0, 1.0, 1.0, 1.0, 1.0, 1.0, 1.0, 1.0, 1.0, 1.0, 1.0, 1.0, 1.0, 1.0, 1.0, 1.0, 1.0, 1.0, 1.0, 1.0, 1.0, 1.0, 1.0, 1.0, 1.0, 1.0, 1.0, 1.0, 1.0, 1.0, 1.0, 1.0, 1.0, 1.0, 1.0, 1.0, 1.0, 1.0, 1.0, 1.0, 1.0, 1.0, 1.0, 1.0, 1.0, 1.0, 1.0, 1.0, 1.0, 1.0, 1.0, 1.0, 1.0, 1.0, 1.0, 1.0, 1.0, 1.0, 1.0, 1.0, 1.0, 1.0, 1.0, 1.0, 1.0, 1.0, 1.0, 1.0, 1.0, 1.0, 1.0, 1.0, 1.0, 1.0, 1.0, 1.0, 1.0, 1.0, 1.0, 1.0, 1.0, 1.0, 1.0, 1.0, 1.0, 1.0, 1.0, 1.0, 1.0, 1.0, 1.0, 1.0, 1.0, 1.0, 1.0, 1.0, 1.0, 1.0, 1.0, 1.0, 1.0, 1.0, 1.0, 1.0, 1.0, 1.0, 1.0, 1.0, 1.0, 1.0, 1.0, 1.0, 1.0, 1.0, 1.0, 1.0, 1.0, 1.0, 1.0, 1.0, 1.0, 1.0, 1.0, 1.0, 1.0, 1.0, 1.0, 1.0, 1.0, 1.0, 1.0, 1.0, 1.0, 1.0, 1.0, 1.0, 1.0, 1.0, 1.0, 1.0, 1.0, 1.0, 1.0, 1.0, 1.0, 1.0, 1.0, 1.0, 1.0, 1.0, 1.0, 1.0, 1.0, 1.0, 1.0, 1.0, 1.0, 1.0, 1.0, 1.0, 1.0, 1.0, 1.0, 1.0, 1.0, 1.0, 1.0, 1.0, 1.0, 1.0, 1.0, 1.0, 1.0, 1.0, 1.0, 1.0, 1.0, 1.0, 1.0, 1.0, 1.0, 1.0, 1.0, 1.0, 1.0, 1.0, 1.0, 1.0, 1.0, 1.0, 1.0, 1.0, 1.0, 1.0, 1.0, 1.0, 1.0, 1.0, 1.0, 1.0, 1.0, 1.0, 1.0, 1.0, 1.0, 1.0, 1.0, 1.0, 1.0, 1.0, 1.0, 1.0, 1.0, 1.0, 1.0, 1.0, 1.0, 1.0, 1.0, 1.0, 1.0, 1.0, 1.0, 1.0, 1.0, 1.0, 1.0, 1.0, 1.0, 1.0, 1.0, 1.0, 1.0, 1.0, 1.0, 1.0, 1.0, 1.0, 1.0, 1.0, 1.0, 1.0, 1.0, 1.0, 1.0, 1.0, 1.0, 1.0, 1.0, 1.0, 1.0, 1.0, 1.0, 1.0, 1.0, 1.0, 1.0, 1.0, 1.0, 1.0, 1.0, 1.0, 1.0, 1.0, 1.0, 1.0, 1.0, 1.0, 1.0, 1.0, 1.0, 1.0, 1.0, 1.0, 1.0, 1.0, 1.0, 1.0, 1.0, 1.0, 1.0, 1.0, 1.0, 1.0, 1.0, 1.0, 1.0, 1.0, 1.0, 1.0, 1.0, 1.0, 1.0, 1.0, 1.0, 1.0, 1.0, 1.0, 1.0, 1.0, 1.0, 1.0, 1.0, 1.0, 1.0, 1.0, 1.0, 1.0, 1.0, 1.0, 1.0, 1.0, 1.0, 1.0, 1.0, 1.0, 1.0, 1.0, 1.0, 1.0, 1.0, 1.0, 1.0, 1.0, 1.0, 1.0, 1.0, 1.0, 1.0, 1.0, 1.0, 1.0, 1.0, 1.0, 1.0, 1.0, 1.0, 1.0, 1.0, 1.0, 1.0, 1.0, 1.0, 1.0, 1.0, 1.0, 1.0, 1.0, 1.0, 1.0, 1.0, 1.0, 1.0, 1.0, 1.0, 1.0, 1.0, 1.0, 1.0, 1.0, 1.0, 1.0, 1.0, 1.0, 1.0, 1.0, 1.0, 1.0, 1.0, 1.0, 1.0, 1.0, 1.0, 1.0, 1.0, 1.0, 1.0, 1.0, 1.0, 1.0, 1.0, 1.0, 1.0, 1.0, 1.0, 1.0, 1.0, 1.0, 1.0, 1.0, 1.0, 1.0, 1.0, 1.0, 1.0, 1.0, 1.0, 1.0, 1.0, 1.0, 1.0, 1.0, 1.0, 1.0, 1.0, 1.0, 1.0, 1.0, 1.0, 1.0, 1.0, 1.0, 1.0, 1.0, 1.0, 1.0, 1.0, 1.0, 1.0, 1.0, 1.0, 1.0, 1.0, 1.0, 1.0, 1.0, 1.0, 1.0, 1.0, 1.0, 1.0, 1.0, 1.0, 1.0, 1.0])
me_cylinder_001.materials.append(mat_material)
me_cylinder_001.use_remesh_preserve_volume = False
me_cylinder_001.use_remesh_preserve_attributes = False
me_cylinder_001.use_mirror_vertex_groups = False
me_cylinder_001.update()
arm_armature = bpy.data.armatures.new('Armature')  # bones are not reproduced

# ---- objects
ob_armature = bpy.data.objects.new('Armature', arm_armature)
ob_cylinder_001 = bpy.data.objects.new('Cylinder.001', me_cylinder_001)

# ---- transforms, parenting, visibility, modifiers, constraints
ob_armature.location = (0.0, 0.0, 0.0)
ob_armature.show_in_front = True
ob_armature.lineart.crease_threshold = 0.0
ob_cylinder_001.parent = ob_armature
ob_cylinder_001.location = (0.0, 0.0, 0.3498)
ob_cylinder_001.scale = (0.1688, 0.1688, 0.1688)
ob_cylinder_001.lineart.crease_threshold = 0.0
_vg = ob_cylinder_001.vertex_groups.new(name='spine')
for _i, _w in zip([15, 16, 17, 18, 19, 26, 27, 28, 29, 30, 128, 129, 130, 131, 132, 133, 134, 135, 136, 137, 138, 139, 140, 141, 142, 144, 156, 157, 158, 159, 160, 161, 162, 163, 165, 166, 167, 168, 169, 170, 171, 180, 181, 182, 183, 184, 185, 186], [0.8907, 0.8976, 0.7924, 0.0802, 0.06952, 0.9541, 0.6847, 0.3558, 0.4638, 0.2868, 0.809, 0.9234, 0.9588, 0.6408, 0.9254, 0.5347, 0.6252, 0.4686, 0.2053, 0.4344, 0.1725, 0.2415, 0.07547, 0.08539, 0.1924, 0.06468, 0.5839, 0.916, 0.7267, 0.7295, 0.2304, 0.5154, 0.195, 0.08551, 0.305, 0.5178, 0.2769, 0.4699, 0.5893, 0.6518, 0.7185, 0.07, 0.07135, 0.2503, 0.9429, 0.9352, 0.8643, 0.8093]): _vg.add([_i], _w, 'REPLACE')
_vg = ob_cylinder_001.vertex_groups.new(name='tailUp')
for _i, _w in zip([26, 27, 28, 29, 30, 31, 32, 33, 34, 35, 36, 37, 38, 129, 130, 132, 156, 157, 158, 159, 160, 161, 162, 163, 164, 165, 166, 167, 168, 169, 170, 171, 183, 184], [0.02324, 0.3053, 0.638, 0.5274, 0.7083, 1.061, 1.014, 1.02, 1.017, 0.936, 0.9201, 0.9998, 0.1747, 0.05686, 0.01547, 0.05245, 0.4059, 0.06131, 0.2593, 0.2648, 0.7669, 0.4754, 0.8021, 0.913, 0.9847, 0.6898, 0.4722, 0.7195, 0.523, 0.4041, 0.3346, 0.266, 0.02254, 0.05365]): _vg.add([_i], _w, 'REPLACE')
_vg = ob_cylinder_001.vertex_groups.new(name='tailDown')
for _i, _w in zip([35, 36, 38, 39, 40, 41, 42], [0.06397, 0.07993, 0.8253, 0.9998, 1.017, 1.013, 1.004]): _vg.add([_i], _w, 'REPLACE')
_vg = ob_cylinder_001.vertex_groups.new(name='LegFrontUp_R')
for _i, _w in zip([46, 53, 55, 56, 57, 58, 59, 60, 61, 62, 63, 187, 188, 189, 190, 191, 192, 193], [0.1351, 0.1049, 0.1462, 0.8768, 0.1801, 0.8689, 0.7438, 0.8947, 0.8321, 0.9193, 0.9115, 0.965, 0.9661, 0.9936, 0.9568, 0.9374, 0.9796, 0.9465]): _vg.add([_i], _w, 'REPLACE')
_vg = ob_cylinder_001.vertex_groups.new(name='LegFrontMiddle_R.001')
for _i, _w in zip([44, 46, 47, 53, 55, 56, 57, 58, 59, 60, 61, 62, 63, 187, 188, 190, 191, 193], [0.004572, 0.7423, 0.0999, 0.7481, 0.7117, 0.1788, 0.6951, 0.1518, 0.358, 0.1057, 0.2062, 0.1036, 0.08978, 0.02319, 0.02063, 0.05812, 0.07758, 0.06469]): _vg.add([_i], _w, 'REPLACE')
_vg = ob_cylinder_001.vertex_groups.new(name='LegFrontDown_R')
for _i, _w in zip([43, 44, 45, 46, 47, 48, 49, 50, 51, 52, 53, 54, 55, 57], [1.014, 0.9695, 0.9931, 0.1227, 0.9391, 1.0, 1.0, 1.003, 1.0, 0.9998, 0.147, 0.9803, 0.1422, 0.1247]): _vg.add([_i], _w, 'REPLACE')
_vg = ob_cylinder_001.vertex_groups.new(name='neck')
for _i, _w in zip([15, 16, 17, 18, 19, 20, 21, 22, 23, 128, 131, 133, 134, 135, 136, 137, 138, 139, 140, 141, 142, 143, 144, 145, 146, 147, 148, 149, 150, 151, 153, 176, 177, 178, 179, 180, 181, 182, 185, 186], [0.06897, 0.08129, 0.1758, 0.8278, 0.8802, 0.7777, 0.2189, 0.07106, 0.02611, 0.09431, 0.2632, 0.3474, 0.3218, 0.2633, 0.1288, 0.3131, 0.5273, 0.569, 0.8981, 0.8482, 0.6164, 0.765, 0.9052, 0.863, 0.8415, 0.8208, 0.1938, 0.2301, 0.214, 0.04293, 0.007427, 0.06635, 0.1236, 0.8289, 0.9013, 0.7942, 0.8137, 0.6491, 0.05955, 0.05525]): _vg.add([_i], _w, 'REPLACE')
_vg = ob_cylinder_001.vertex_groups.new(name='head')
for _i, _w in zip([0, 1, 2, 3, 4, 5, 6, 7, 8, 9, 10, 11, 12, 13, 14, 18, 19, 20, 21, 22, 23, 24, 25, 138, 141, 142, 143, 145, 146, 147, 148, 149, 150, 151, 152, 153, 154, 155, 172, 173, 174, 175, 176, 177, 178, 179, 180, 181], [1.0, 1.0, 1.0, 1.0, 1.0, 1.0, 1.0, 1.0, 1.0, 1.0, 1.0, 1.0, 1.0, 1.0, 1.0, 0.0196, 0.003206, 0.2007, 0.7752, 0.9269, 0.9608, 0.9958, 0.9879, 0.006678, 0.02963, 0.03372, 0.2021, 0.111, 0.1467, 0.1443, 0.8034, 0.7613, 0.7824, 0.9518, 0.9889, 0.9702, 0.986, 0.9964, 0.9779, 0.977, 0.9776, 0.9827, 0.9326, 0.8715, 0.1599, 0.08658, 0.04406, 0.06752]): _vg.add([_i], _w, 'REPLACE')
_vg = ob_cylinder_001.vertex_groups.new(name='LegBackUp_R')
for _i, _w in zip([65, 68, 77, 78, 79, 80, 81, 82, 83, 84], [0.02562, 0.9753, 0.1103, 0.9358, 0.9655, 0.9649, 0.5391, 0.9941, 0.9874, 0.9892]): _vg.add([_i], _w, 'REPLACE')
_vg = ob_cylinder_001.vertex_groups.new(name='LegBackMiddle_R.002')
for _i, _w in zip([64, 65, 73, 74, 75, 76, 77, 78, 81], [0.8473, 0.1362, 0.9654, 0.9518, 0.1651, 0.2414, 0.8744, 0.06061, 0.4597]): _vg.add([_i], _w, 'REPLACE')
_vg = ob_cylinder_001.vertex_groups.new(name='LegBackDown_R')
for _i, _w in zip([64, 65, 66, 67, 69, 70, 71, 72, 73, 74, 75, 76, 80], [0.1399, 0.826, 0.9951, 1.039, 1.014, 0.9857, 1.012, 1.002, 0.002236, 0.03838, 0.8262, 0.7424, 0.007322]): _vg.add([_i], _w, 'REPLACE')
_vg = ob_cylinder_001.vertex_groups.new(name='LegFrontUp_L')
for _i, _w in zip([15, 18, 88, 95, 97, 98, 99, 100, 101, 102, 103, 104, 105, 128, 131, 133, 134, 135, 136, 137, 138, 139, 141, 142, 180, 181, 182, 185, 186, 194, 195, 196, 197, 198, 199, 200], [0.01152, 0.05649, 0.08786, 0.05475, 0.1539, 0.5445, 0.1639, 0.821, 0.881, 0.8207, 0.8804, 0.8928, 0.8666, 0.08338, 0.07743, 0.1026, 0.03089, 0.2532, 0.6572, 0.2296, 0.2702, 0.1634, 0.001431, 0.1474, 0.08807, 0.04347, 0.0781, 0.06437, 0.1239, 0.942, 0.9439, 0.9888, 0.9714, 0.9455, 0.9693, 0.9487]): _vg.add([_i], _w, 'REPLACE')
_vg = ob_cylinder_001.vertex_groups.new(name='LegFrontMiddle_L.001')
for _i, _w in zip([86, 87, 88, 89, 95, 96, 97, 98, 99, 100, 101, 102, 103, 104, 105, 194, 195, 197, 198, 199, 200], [0.07046, 0.01529, 0.8209, 0.08144, 0.8519, 0.09173, 0.7153, 0.6784, 0.7271, 0.2295, 0.1656, 0.2133, 0.1484, 0.1351, 0.1512, 0.06751, 0.06628, 0.02582, 0.0688, 0.02568, 0.06474]): _vg.add([_i], _w, 'REPLACE')
_vg = ob_cylinder_001.vertex_groups.new(name='LegFrontDown_L')
for _i, _w in zip([85, 86, 87, 88, 89, 90, 91, 92, 93, 94, 95, 96, 97, 99], [1.002, 0.9281, 0.9803, 0.09121, 0.9428, 1.001, 0.998, 1.001, 0.9996, 0.9992, 0.09334, 0.9193, 0.1309, 0.109]): _vg.add([_i], _w, 'REPLACE')
_vg = ob_cylinder_001.vertex_groups.new(name='LegBackUp_L')
for _i, _w in zip([107, 110, 120, 121, 122, 123, 124, 125, 126, 127], [0.01759, 0.9726, 0.1219, 0.9916, 0.9015, 0.962, 0.5382, 0.9845, 0.9927, 0.987]): _vg.add([_i], _w, 'REPLACE')
_vg = ob_cylinder_001.vertex_groups.new(name='LegBackMiddle_L.002')
for _i, _w in zip([106, 107, 110, 116, 117, 118, 119, 120, 122, 124], [0.957, 0.1484, 0.004559, 0.967, 0.8659, 0.2414, 0.2536, 0.858, 0.06871, 0.4612]): _vg.add([_i], _w, 'REPLACE')
_vg = ob_cylinder_001.vertex_groups.new(name='LegBackDown_L')
for _i, _w in zip([106, 107, 108, 109, 111, 112, 113, 114, 115, 117, 118, 119, 122, 123], [0.02865, 0.8178, 0.9946, 1.045, 1.013, 0.9859, 1.018, 1.005, 1.004, 0.1208, 0.7439, 0.7345, 0.009545, 0.01672]): _vg.add([_i], _w, 'REPLACE')
_vg = ob_cylinder_001.vertex_groups.new(name='floow')
_vg = ob_cylinder_001.vertex_groups.new(name='sholderFIK.R')
_vg = ob_cylinder_001.vertex_groups.new(name='sholderFIK.R.001')
_m = ob_cylinder_001.modifiers.new('Armature', 'ARMATURE')
_m.object = ob_armature

# ---- collection membership
col_collection_1.objects.link(ob_armature)
col_collection_1.objects.link(ob_cylinder_001)

# ---- scene / render settings (as saved in the file)
scene.frame_start = 1; scene.frame_end = 250; scene.frame_set(157)
scene.render.engine = 'CYCLES'
scene.render.resolution_percentage = 50
scene.render.dither_intensity = 0.0
scene.cycles.use_denoising = False
scene.cycles.samples = 128
scene.cycles.sampling_pattern = 'TABULATED_SOBOL'
scene.cycles.light_sampling_threshold = 0.0
scene.cycles.use_adaptive_sampling = False
scene.cycles.use_light_tree = False
scene.cycles.blur_glossy = 0.0
scene.cycles.sample_clamp_indirect = 0.0
scene.view_settings.view_transform = 'Standard'
bpy.context.view_layer.update()

# ---- added for rendering (the .blend has no active camera and no usable light): camera, sun
cam_auto = bpy.data.cameras.new('AutoCamera')
cam_auto.lens = 50.0
cam_auto.sensor_width = 36.0
cam_auto.clip_end = 1000.0
ob_auto_camera = bpy.data.objects.new('AutoCamera', cam_auto)
scene.collection.objects.link(ob_auto_camera)
ob_auto_camera.location = (1.4472, -1.75057, 1.5085)
ob_auto_camera.rotation_euler = (1.09748, -7.21219e-08, 0.694738)
scene.camera = ob_auto_camera
light_auto_sun = bpy.data.lights.new('AutoSun', 'SUN')
light_auto_sun.energy = 3.0
light_auto_sun.angle = 0.0523599
ob_auto_sun = bpy.data.objects.new('AutoSun', light_auto_sun)
scene.collection.objects.link(ob_auto_sun)
ob_auto_sun.rotation_euler = (0.872665, 0.174533, 0.523599)
bpy.context.view_layer.update()
